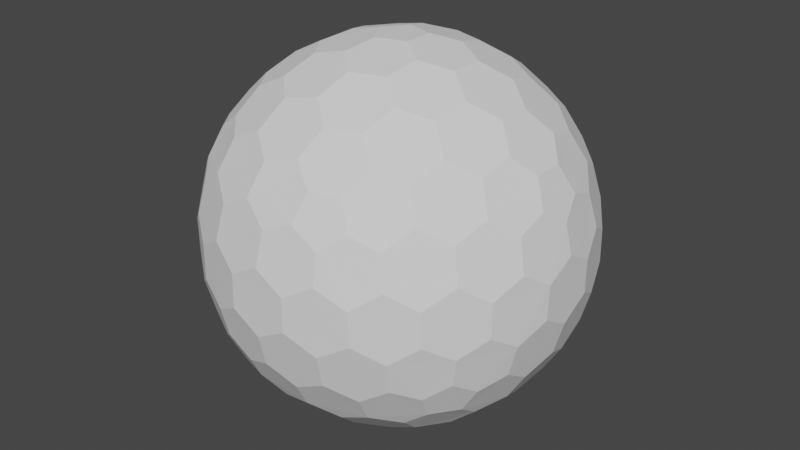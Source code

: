 # Source: Shield1.blend  (saved by Blender 2.90.8; exported with 4.5.12 LTS)
import bpy
from mathutils import Matrix  # noqa: F401  (used for matrix-valued properties, if any)

bpy.ops.wm.read_factory_settings(use_empty=True)
scene = bpy.context.scene
scene.name = 'Scene'

# ---- collections
col_collection = bpy.data.collections.new('Collection'); scene.collection.children.link(col_collection)

# ---- world
world_world = bpy.data.worlds.new('World'); scene.world = world_world
world_world.use_nodes = True; world_world.node_tree.nodes.clear()
_N = world_world.node_tree.nodes; _L = world_world.node_tree.links
n0 = _N.new('ShaderNodeOutputWorld'); n0.name = 'World Output'; n0.location = (300, 300)
n1 = _N.new('ShaderNodeBackground'); n1.name = 'Background'; n1.location = (10, 300)
n1.inputs[0].default_value = (0.05088, 0.05088, 0.05088, 1.0)
_L.new(n1.outputs[0], n0.inputs[0])
n0.is_active_output = True
world_world.color = (0.05088, 0.05088, 0.05088)
world_world.use_sun_shadow = False
world_world.sun_shadow_jitter_overblur = 0.0

# ---- meshes
me_shield01 = bpy.data.meshes.new('Shield01')
me_shield01.from_pydata([(0.04127, -0.127, -0.1758), (0.7132, -0.4211, 0.267), (-0.108, -0.0785, -0.1758), (-0.108, 0.0785, -0.1758), (0.04127, 0.127, -0.1758), (0.7957, -0.4211, 0.4005), (-0.1546, -0.8869, 0.4005), (-0.8913, -0.127, 0.4005), (-0.3962, 0.8084, 0.4005), (0.6464, 0.6266, 0.4005), (0.7544, -0.5481, 0.483), (-0.2882, -0.8869, 0.483), (-0.9325, -9.662e-09, 0.483), (-0.2882, 0.8869, 0.483), (0.7544, 0.5481, 0.483), (0.3294, -0.7599, 1.333), (-0.6209, -0.5481, 1.333), (-0.7132, 0.4211, 1.333), (0.1801, 0.8084, 1.333), (0.8245, 0.0785, 1.333), (0.108, 0.0785, 1.776), (0.3781, 0.08719, 1.701), (0.6369, 0.08719, 1.541), (0.2298, 0.1669, 1.74), (0.1998, 0.3326, 1.701), (0.5067, 0.1751, 1.62), (0.4806, 0.3492, 1.578), (0.3231, 0.4278, 1.62), (0.2797, 0.5788, 1.541), (0.7382, 0.1669, 1.426), (0.7166, 0.3326, 1.382), (0.5888, 0.4278, 1.456), (0.5378, 0.5788, 1.382), (0.3869, 0.6505, 1.426), (0.3294, 0.7599, 1.333), (-0.04127, 0.127, 1.776), (0.03391, 0.3865, 1.701), (0.1139, 0.6327, 1.541), (-0.08776, 0.2701, 1.74), (-0.2546, 0.2928, 1.701), (-0.009907, 0.536, 1.62), (-0.1836, 0.565, 1.578), (-0.307, 0.4394, 1.62), (-0.464, 0.4449, 1.541), (0.06935, 0.7536, 1.426), (-0.09491, 0.7844, 1.382), (-0.2249, 0.6922, 1.456), (-0.3843, 0.6903, 1.382), (-0.4991, 0.5689, 1.426), (-0.6209, 0.5481, 1.333), (-0.1335, -2.328e-09, 1.776), (-0.3571, 0.1517, 1.701), (-0.5665, 0.3038, 1.541), (-0.284, -7.567e-10, 1.74), (-0.3571, -0.1517, 1.701), (-0.5128, 0.1562, 1.62), (-0.5941, 3.26e-09, 1.578), (-0.5128, -0.1562, 1.62), (-0.5665, -0.3038, 1.541), (-0.6953, 0.2988, 1.426), (-0.7753, 0.1521, 1.382), (-0.7278, -8.207e-09, 1.456), (-0.7753, -0.1521, 1.382), (-0.6953, -0.2988, 1.426), (-0.7132, -0.4211, 1.333), (-0.04127, -0.127, 1.776), (-0.2546, -0.2928, 1.701), (-0.464, -0.4449, 1.541), (-0.08776, -0.2701, 1.74), (0.03391, -0.3865, 1.701), (-0.307, -0.4394, 1.62), (-0.1836, -0.565, 1.578), (-0.009907, -0.536, 1.62), (0.1139, -0.6327, 1.541), (-0.4991, -0.5689, 1.426), (-0.3843, -0.6903, 1.382), (-0.2249, -0.6922, 1.456), (-0.09491, -0.7844, 1.382), (0.06935, -0.7536, 1.426), (0.1801, -0.8084, 1.333), (0.108, -0.0785, 1.776), (0.1998, -0.3326, 1.701), (0.2797, -0.5788, 1.541), (0.2298, -0.1669, 1.74), (0.3781, -0.08719, 1.701), (0.3231, -0.4278, 1.62), (0.4806, -0.3492, 1.578), (0.5067, -0.1751, 1.62), (0.6369, -0.08719, 1.541), (0.3869, -0.6505, 1.426), (0.5378, -0.5788, 1.382), (0.5888, -0.4278, 1.456), (0.7166, -0.3326, 1.382), (0.7382, -0.1669, 1.426), (0.8245, -0.0785, 1.333), (0.8913, 0.127, 1.199), (0.9199, 0.2928, 0.9752), (0.8704, 0.4449, 0.7164), (0.8802, 0.2701, 1.142), (0.7908, 0.3865, 1.233), (0.8706, 0.4394, 0.892), (0.7777, 0.565, 0.9836), (0.7377, 0.536, 1.158), (0.612, 0.6327, 1.233), (0.7831, 0.5689, 0.6335), (0.6921, 0.6903, 0.7164), (0.687, 0.6922, 0.892), (0.5627, 0.7844, 0.9752), (0.5289, 0.7536, 1.142), (0.3962, 0.8084, 1.199), (0.1546, 0.8869, 1.199), (0.005802, 0.9653, 0.9752), (-0.1541, 0.9653, 0.7164), (0.01511, 0.9206, 1.142), (-0.1232, 0.8716, 1.233), (-0.1489, 0.9638, 0.892), (-0.2971, 0.9142, 0.9836), (-0.2818, 0.8673, 1.158), (-0.4126, 0.7775, 1.233), (-0.2991, 0.9206, 0.6335), (-0.4427, 0.8716, 0.7164), (-0.446, 0.8673, 0.892), (-0.5721, 0.7775, 0.9752), (-0.5533, 0.7359, 1.142), (-0.6464, 0.6266, 1.199), (-0.7957, 0.4211, 1.199), (-0.9163, 0.3038, 0.9752), (-0.9657, 0.1517, 0.7164), (-0.8709, 0.2988, 1.142), (-0.867, 0.1521, 1.233), (-0.9626, 0.1562, 0.892), (-0.9613, -1.825e-07, 0.9836), (-0.9119, -8.941e-08, 1.158), (-0.867, -0.1521, 1.233), (-0.968, -1.132e-07, 0.6335), (-0.9657, -0.1517, 0.7164), (-0.9626, -0.1562, 0.892), (-0.9163, -0.3038, 0.9752), (-0.8709, -0.2988, 1.142), (-0.7957, -0.4211, 1.199), (-0.6464, -0.6266, 1.199), (-0.5721, -0.7775, 0.9752), (-0.4427, -0.8716, 0.7164), (-0.5533, -0.7359, 1.142), (-0.4126, -0.7775, 1.233), (-0.446, -0.8673, 0.892), (-0.2971, -0.9142, 0.9836), (-0.2818, -0.8673, 1.158), (-0.1232, -0.8716, 1.233), (-0.2991, -0.9206, 0.6335), (-0.1541, -0.9653, 0.7164), (-0.1489, -0.9638, 0.892), (0.005802, -0.9653, 0.9752), (0.01511, -0.9206, 1.142), (0.1546, -0.8869, 1.199), (0.3962, -0.8084, 1.199), (0.5627, -0.7844, 0.9752), (0.6921, -0.6903, 0.7164), (0.5289, -0.7536, 1.142), (0.612, -0.6327, 1.233), (0.687, -0.6922, 0.892), (0.7777, -0.565, 0.9836), (0.7377, -0.536, 1.158), (0.7908, -0.3865, 1.233), (0.7831, -0.5689, 0.6335), (0.8704, -0.4449, 0.7164), (0.8706, -0.4394, 0.892), (0.9199, -0.2928, 0.9752), (0.8802, -0.2701, 1.142), (0.8913, -0.127, 1.199), (0.2882, 0.8869, 1.117), (0.4427, 0.8716, 0.8836), (0.5721, 0.7775, 0.6248), (0.2991, 0.9206, 0.9665), (0.1541, 0.9653, 0.8836), (0.446, 0.8673, 0.708), (0.2971, 0.9142, 0.6164), (0.1489, 0.9638, 0.708), (-0.005802, 0.9653, 0.6248), (0.5533, 0.7359, 0.458), (0.4126, 0.7775, 0.3667), (0.2818, 0.8673, 0.4422), (0.1232, 0.8716, 0.3667), (-0.01511, 0.9206, 0.458), (-0.1546, 0.8869, 0.4005), (-0.7544, 0.5481, 1.117), (-0.6921, 0.6903, 0.8836), (-0.5627, 0.7844, 0.6248), (-0.7831, 0.5689, 0.9665), (-0.8704, 0.4449, 0.8836), (-0.687, 0.6922, 0.708), (-0.7777, 0.565, 0.6164), (-0.8706, 0.4394, 0.708), (-0.9199, 0.2928, 0.6248), (-0.5289, 0.7536, 0.458), (-0.612, 0.6327, 0.3667), (-0.7377, 0.536, 0.4422), (-0.7908, 0.3865, 0.3667), (-0.8802, 0.2701, 0.458), (-0.8913, 0.127, 0.4005), (-0.7544, -0.5481, 1.117), (-0.8704, -0.4449, 0.8836), (-0.9199, -0.2928, 0.6248), (-0.7831, -0.5689, 0.9665), (-0.6921, -0.6903, 0.8836), (-0.8706, -0.4394, 0.708), (-0.7777, -0.565, 0.6164), (-0.687, -0.6922, 0.708), (-0.5627, -0.7844, 0.6248), (-0.8802, -0.2701, 0.458), (-0.7908, -0.3865, 0.3667), (-0.7377, -0.536, 0.4422), (-0.612, -0.6327, 0.3667), (-0.5289, -0.7536, 0.458), (-0.3962, -0.8084, 0.4005), (0.2882, -0.8869, 1.117), (0.1541, -0.9653, 0.8836), (-0.005802, -0.9653, 0.6248), (0.2991, -0.9206, 0.9665), (0.4427, -0.8716, 0.8836), (0.1489, -0.9638, 0.708), (0.2971, -0.9142, 0.6164), (0.446, -0.8673, 0.708), (0.5721, -0.7775, 0.6248), (-0.01511, -0.9206, 0.458), (0.1232, -0.8716, 0.3667), (0.2818, -0.8673, 0.4422), (0.4126, -0.7775, 0.3667), (0.5533, -0.7359, 0.458), (0.6464, -0.6266, 0.4005), (0.9325, 2.27e-09, 1.117), (0.9657, -0.1517, 0.8836), (0.9163, -0.3038, 0.6248), (0.968, 2.678e-09, 0.9665), (0.9657, 0.1517, 0.8836), (0.9626, -0.1562, 0.708), (0.9613, 9.313e-09, 0.6164), (0.9626, 0.1562, 0.708), (0.9163, 0.3038, 0.6248), (0.8709, -0.2988, 0.458), (0.867, -0.1521, 0.3667), (0.9119, 1.74e-08, 0.4422), (0.867, 0.1521, 0.3667), (0.8709, 0.2988, 0.458), (0.7957, 0.4211, 0.4005), (0.6209, 0.5481, 0.267), (0.464, 0.4449, 0.05883), (0.2546, 0.2928, -0.1011), (0.4991, 0.5689, 0.174), (0.3843, 0.6903, 0.2183), (0.307, 0.4394, -0.01986), (0.1836, 0.565, 0.02231), (0.2249, 0.6922, 0.1444), (0.09491, 0.7844, 0.2183), (0.08776, 0.2701, -0.1402), (-0.03391, 0.3865, -0.1011), (0.009907, 0.536, -0.01986), (-0.1139, 0.6327, 0.05883), (-0.06935, 0.7536, 0.174), (-0.1801, 0.8084, 0.267), (-0.3294, 0.7599, 0.267), (-0.2797, 0.5788, 0.05883), (-0.1998, 0.3326, -0.1011), (-0.3869, 0.6505, 0.174), (-0.5378, 0.5788, 0.2183), (-0.3231, 0.4278, -0.01986), (-0.4806, 0.3492, 0.02231), (-0.5888, 0.4278, 0.1444), (-0.7166, 0.3326, 0.2183), (-0.2298, 0.1669, -0.1402), (-0.3781, 0.08719, -0.1011), (-0.5067, 0.175, -0.01986), (-0.6369, 0.08719, 0.05883), (-0.7382, 0.1669, 0.174), (-0.8245, 0.0785, 0.267), (-0.8245, -0.0785, 0.267), (-0.6369, -0.08719, 0.05883), (-0.3781, -0.08719, -0.1011), (-0.7382, -0.1669, 0.174), (-0.7166, -0.3326, 0.2183), (-0.5067, -0.1751, -0.01986), (-0.4806, -0.3492, 0.02231), (-0.5888, -0.4278, 0.1444), (-0.5378, -0.5788, 0.2183), (-0.2298, -0.1669, -0.1402), (-0.1998, -0.3326, -0.1011), (-0.3231, -0.4278, -0.01986), (-0.2797, -0.5788, 0.05883), (-0.3869, -0.6505, 0.174), (-0.3294, -0.7599, 0.267), (0.7132, 0.4211, 0.267), (0.7753, 0.1521, 0.2183), (0.7753, -0.1521, 0.2183), (0.6953, 0.2988, 0.174), (0.5665, 0.3038, 0.05883), (0.7278, -3.026e-07, 0.1444), (0.5941, -5.249e-07, 0.02231), (0.5128, 0.1562, -0.01986), (0.3571, 0.1517, -0.1011), (0.6953, -0.2988, 0.174), (0.5665, -0.3038, 0.05883), (0.5128, -0.1562, -0.01986), (0.3571, -0.1517, -0.1011), (0.284, -2.274e-07, -0.1402), (0.1335, -1.35e-08, -0.1758), (-0.1801, -0.8084, 0.267), (-0.1139, -0.6327, 0.05883), (-0.03391, -0.3865, -0.1011), (-0.06935, -0.7536, 0.174), (0.09491, -0.7844, 0.2183), (0.009908, -0.536, -0.01986), (0.1836, -0.565, 0.02231), (0.2249, -0.6922, 0.1444), (0.3843, -0.6903, 0.2183), (0.08776, -0.2701, -0.1402), (0.2546, -0.2928, -0.1011), (0.307, -0.4394, -0.01986), (0.464, -0.4449, 0.05883), (0.4991, -0.5689, 0.174), (0.6209, -0.5481, 0.267), (0.04127, -0.127, -0.1758), (0.04127, -0.127, -0.1758), (-0.108, -0.0785, -0.1758), (-0.108, -0.0785, -0.1758), (-0.108, 0.0785, -0.1758), (-0.108, 0.0785, -0.1758), (0.04127, 0.127, -0.1758), (0.04127, 0.127, -0.1758), (0.7132, -0.4211, 0.267), (0.7132, -0.4211, 0.267), (0.7957, -0.4211, 0.4005), (0.7957, -0.4211, 0.4005), (0.7544, -0.5481, 0.483), (0.7544, -0.5481, 0.483), (-0.1546, -0.8869, 0.4005), (-0.1546, -0.8869, 0.4005), (-0.2882, -0.8869, 0.483), (-0.2882, -0.8869, 0.483), (-0.8913, -0.127, 0.4005), (-0.8913, -0.127, 0.4005), (-0.9325, -9.662e-09, 0.483), (-0.9325, -9.662e-09, 0.483), (-0.3962, 0.8084, 0.4005), (-0.3962, 0.8084, 0.4005), (-0.2882, 0.8869, 0.483), (-0.2882, 0.8869, 0.483), (0.6464, 0.6266, 0.4005), (0.6464, 0.6266, 0.4005), (0.7544, 0.5481, 0.483), (0.7544, 0.5481, 0.483), (0.3781, 0.08719, 1.701), (0.3781, 0.08719, 1.701), (0.2298, 0.1669, 1.74), (0.2298, 0.1669, 1.74), (0.108, 0.0785, 1.776), (0.108, 0.0785, 1.776), (0.1998, 0.3326, 1.701), (0.1998, 0.3326, 1.701), (0.6369, 0.08719, 1.541), (0.6369, 0.08719, 1.541), (0.5067, 0.1751, 1.62), (0.5067, 0.1751, 1.62), (0.4806, 0.3492, 1.578), (0.4806, 0.3492, 1.578), (0.3231, 0.4278, 1.62), (0.3231, 0.4278, 1.62), (0.2797, 0.5788, 1.541), (0.2797, 0.5788, 1.541), (0.8245, 0.0785, 1.333), (0.8245, 0.0785, 1.333), (0.7382, 0.1669, 1.426), (0.7382, 0.1669, 1.426), (0.7166, 0.3326, 1.382), (0.7166, 0.3326, 1.382), (0.5888, 0.4278, 1.456), (0.5888, 0.4278, 1.456), (0.5378, 0.5788, 1.382), (0.5378, 0.5788, 1.382), (0.3869, 0.6505, 1.426), (0.3869, 0.6505, 1.426), (0.1801, 0.8084, 1.333), (0.1801, 0.8084, 1.333), (0.3294, 0.7599, 1.333), (0.3294, 0.7599, 1.333), (-0.04127, 0.127, 1.776), (-0.04127, 0.127, 1.776), (0.03391, 0.3865, 1.701), (0.03391, 0.3865, 1.701), (0.1139, 0.6327, 1.541), (0.1139, 0.6327, 1.541), (-0.08776, 0.2701, 1.74), (-0.08776, 0.2701, 1.74), (-0.2546, 0.2928, 1.701), (-0.2546, 0.2928, 1.701), (-0.009907, 0.536, 1.62), (-0.009907, 0.536, 1.62), (-0.1836, 0.565, 1.578), (-0.1836, 0.565, 1.578), (-0.307, 0.4394, 1.62), (-0.307, 0.4394, 1.62), (-0.464, 0.4449, 1.541), (-0.464, 0.4449, 1.541), (0.06935, 0.7536, 1.426), (0.06935, 0.7536, 1.426), (-0.09491, 0.7844, 1.382), (-0.09491, 0.7844, 1.382), (-0.2249, 0.6922, 1.456), (-0.2249, 0.6922, 1.456), (-0.3843, 0.6903, 1.382), (-0.3843, 0.6903, 1.382), (-0.4991, 0.5689, 1.426), (-0.4991, 0.5689, 1.426), (-0.7132, 0.4211, 1.333), (-0.7132, 0.4211, 1.333), (-0.6209, 0.5481, 1.333), (-0.6209, 0.5481, 1.333), (-0.1335, -2.328e-09, 1.776), (-0.1335, -2.328e-09, 1.776), (-0.3571, 0.1517, 1.701), (-0.3571, 0.1517, 1.701), (-0.5665, 0.3038, 1.541), (-0.5665, 0.3038, 1.541), (-0.284, -7.567e-10, 1.74), (-0.284, -7.567e-10, 1.74), (-0.3571, -0.1517, 1.701), (-0.3571, -0.1517, 1.701), (-0.5128, 0.1562, 1.62), (-0.5128, 0.1562, 1.62), (-0.5941, 3.26e-09, 1.578), (-0.5941, 3.26e-09, 1.578), (-0.5128, -0.1562, 1.62), (-0.5128, -0.1562, 1.62), (-0.5665, -0.3038, 1.541), (-0.5665, -0.3038, 1.541), (-0.6953, 0.2988, 1.426), (-0.6953, 0.2988, 1.426), (-0.7753, 0.1521, 1.382), (-0.7753, 0.1521, 1.382), (-0.7278, -8.207e-09, 1.456), (-0.7278, -8.207e-09, 1.456), (-0.7753, -0.1521, 1.382), (-0.7753, -0.1521, 1.382), (-0.6953, -0.2988, 1.426), (-0.6953, -0.2988, 1.426), (-0.6209, -0.5481, 1.333), (-0.6209, -0.5481, 1.333), (-0.7132, -0.4211, 1.333), (-0.7132, -0.4211, 1.333), (-0.04127, -0.127, 1.776), (-0.04127, -0.127, 1.776), (-0.2546, -0.2928, 1.701), (-0.2546, -0.2928, 1.701), (-0.464, -0.4449, 1.541), (-0.464, -0.4449, 1.541), (-0.08776, -0.2701, 1.74), (-0.08776, -0.2701, 1.74), (0.03391, -0.3865, 1.701), (0.03391, -0.3865, 1.701), (-0.307, -0.4394, 1.62), (-0.307, -0.4394, 1.62), (-0.1836, -0.565, 1.578), (-0.1836, -0.565, 1.578), (-0.009907, -0.536, 1.62), (-0.009907, -0.536, 1.62), (0.1139, -0.6327, 1.541), (0.1139, -0.6327, 1.541), (-0.4991, -0.5689, 1.426), (-0.4991, -0.5689, 1.426), (-0.3843, -0.6903, 1.382), (-0.3843, -0.6903, 1.382), (-0.2249, -0.6922, 1.456), (-0.2249, -0.6922, 1.456), (-0.09491, -0.7844, 1.382), (-0.09491, -0.7844, 1.382), (0.06935, -0.7536, 1.426), (0.06935, -0.7536, 1.426), (0.3294, -0.7599, 1.333), (0.3294, -0.7599, 1.333), (0.1801, -0.8084, 1.333), (0.1801, -0.8084, 1.333), (0.108, -0.0785, 1.776), (0.108, -0.0785, 1.776), (0.1998, -0.3326, 1.701), (0.1998, -0.3326, 1.701), (0.2797, -0.5788, 1.541), (0.2797, -0.5788, 1.541), (0.2298, -0.1669, 1.74), (0.2298, -0.1669, 1.74), (0.3781, -0.08719, 1.701), (0.3781, -0.08719, 1.701), (0.3231, -0.4278, 1.62), (0.3231, -0.4278, 1.62), (0.4806, -0.3492, 1.578), (0.4806, -0.3492, 1.578), (0.5067, -0.1751, 1.62), (0.5067, -0.1751, 1.62), (0.6369, -0.08719, 1.541), (0.6369, -0.08719, 1.541), (0.3869, -0.6505, 1.426), (0.3869, -0.6505, 1.426), (0.5378, -0.5788, 1.382), (0.5378, -0.5788, 1.382), (0.5888, -0.4278, 1.456), (0.5888, -0.4278, 1.456), (0.7166, -0.3326, 1.382), (0.7166, -0.3326, 1.382), (0.7382, -0.1669, 1.426), (0.7382, -0.1669, 1.426), (0.8245, -0.0785, 1.333), (0.8245, -0.0785, 1.333), (0.8913, 0.127, 1.199), (0.8913, 0.127, 1.199), (0.9199, 0.2928, 0.9752), (0.9199, 0.2928, 0.9752), (0.8802, 0.2701, 1.142), (0.8802, 0.2701, 1.142), (0.7908, 0.3865, 1.233), (0.7908, 0.3865, 1.233), (0.8704, 0.4449, 0.7164), (0.8704, 0.4449, 0.7164), (0.8706, 0.4394, 0.892), (0.8706, 0.4394, 0.892), (0.7777, 0.565, 0.9836), (0.7777, 0.565, 0.9836), (0.7377, 0.536, 1.158), (0.7377, 0.536, 1.158), (0.612, 0.6327, 1.233), (0.612, 0.6327, 1.233), (0.7831, 0.5689, 0.6335), (0.7831, 0.5689, 0.6335), (0.6921, 0.6903, 0.7164), (0.6921, 0.6903, 0.7164), (0.687, 0.6922, 0.892), (0.687, 0.6922, 0.892), (0.5627, 0.7844, 0.9752), (0.5627, 0.7844, 0.9752), (0.5289, 0.7536, 1.142), (0.5289, 0.7536, 1.142), (0.3962, 0.8084, 1.199), (0.3962, 0.8084, 1.199), (0.1546, 0.8869, 1.199), (0.1546, 0.8869, 1.199), (0.005802, 0.9653, 0.9752), (0.005802, 0.9653, 0.9752), (0.01511, 0.9206, 1.142), (0.01511, 0.9206, 1.142), (-0.1232, 0.8716, 1.233), (-0.1232, 0.8716, 1.233), (-0.1541, 0.9653, 0.7164), (-0.1541, 0.9653, 0.7164), (-0.1489, 0.9638, 0.892), (-0.1489, 0.9638, 0.892), (-0.2971, 0.9142, 0.9836), (-0.2971, 0.9142, 0.9836), (-0.2818, 0.8673, 1.158), (-0.2818, 0.8673, 1.158), (-0.4126, 0.7775, 1.233), (-0.4126, 0.7775, 1.233), (-0.2991, 0.9206, 0.6335), (-0.2991, 0.9206, 0.6335), (-0.4427, 0.8716, 0.7164), (-0.4427, 0.8716, 0.7164), (-0.446, 0.8673, 0.892), (-0.446, 0.8673, 0.892), (-0.5721, 0.7775, 0.9752), (-0.5721, 0.7775, 0.9752), (-0.5533, 0.7359, 1.142), (-0.5533, 0.7359, 1.142), (-0.6464, 0.6266, 1.199), (-0.6464, 0.6266, 1.199), (-0.7957, 0.4211, 1.199), (-0.7957, 0.4211, 1.199), (-0.9163, 0.3038, 0.9752), (-0.9163, 0.3038, 0.9752), (-0.8709, 0.2988, 1.142), (-0.8709, 0.2988, 1.142), (-0.867, 0.1521, 1.233), (-0.867, 0.1521, 1.233), (-0.9657, 0.1517, 0.7164), (-0.9657, 0.1517, 0.7164), (-0.9626, 0.1562, 0.892), (-0.9626, 0.1562, 0.892), (-0.9613, -1.825e-07, 0.9836), (-0.9613, -1.825e-07, 0.9836), (-0.9119, -8.941e-08, 1.158), (-0.9119, -8.941e-08, 1.158), (-0.867, -0.1521, 1.233), (-0.867, -0.1521, 1.233), (-0.968, -1.132e-07, 0.6335), (-0.968, -1.132e-07, 0.6335), (-0.9657, -0.1517, 0.7164), (-0.9657, -0.1517, 0.7164), (-0.9626, -0.1562, 0.892), (-0.9626, -0.1562, 0.892), (-0.9163, -0.3038, 0.9752), (-0.9163, -0.3038, 0.9752), (-0.8709, -0.2988, 1.142), (-0.8709, -0.2988, 1.142), (-0.7957, -0.4211, 1.199), (-0.7957, -0.4211, 1.199), (-0.6464, -0.6266, 1.199), (-0.6464, -0.6266, 1.199), (-0.5721, -0.7775, 0.9752), (-0.5721, -0.7775, 0.9752), (-0.5533, -0.7359, 1.142), (-0.5533, -0.7359, 1.142), (-0.4126, -0.7775, 1.233), (-0.4126, -0.7775, 1.233), (-0.4427, -0.8716, 0.7164), (-0.4427, -0.8716, 0.7164), (-0.446, -0.8673, 0.892), (-0.446, -0.8673, 0.892), (-0.2971, -0.9142, 0.9836), (-0.2971, -0.9142, 0.9836), (-0.2818, -0.8673, 1.158), (-0.2818, -0.8673, 1.158), (-0.1232, -0.8716, 1.233), (-0.1232, -0.8716, 1.233), (-0.2991, -0.9206, 0.6335), (-0.2991, -0.9206, 0.6335), (-0.1541, -0.9653, 0.7164), (-0.1541, -0.9653, 0.7164), (-0.1489, -0.9638, 0.892), (-0.1489, -0.9638, 0.892), (0.005802, -0.9653, 0.9752), (0.005802, -0.9653, 0.9752), (0.01511, -0.9206, 1.142), (0.01511, -0.9206, 1.142), (0.1546, -0.8869, 1.199), (0.1546, -0.8869, 1.199), (0.3962, -0.8084, 1.199), (0.3962, -0.8084, 1.199), (0.5627, -0.7844, 0.9752), (0.5627, -0.7844, 0.9752), (0.5289, -0.7536, 1.142), (0.5289, -0.7536, 1.142), (0.612, -0.6327, 1.233), (0.612, -0.6327, 1.233), (0.6921, -0.6903, 0.7164), (0.6921, -0.6903, 0.7164), (0.687, -0.6922, 0.892), (0.687, -0.6922, 0.892), (0.7777, -0.565, 0.9836), (0.7777, -0.565, 0.9836), (0.7377, -0.536, 1.158), (0.7377, -0.536, 1.158), (0.7908, -0.3865, 1.233), (0.7908, -0.3865, 1.233), (0.7831, -0.5689, 0.6335), (0.7831, -0.5689, 0.6335), (0.8704, -0.4449, 0.7164), (0.8704, -0.4449, 0.7164), (0.8706, -0.4394, 0.892), (0.8706, -0.4394, 0.892), (0.9199, -0.2928, 0.9752), (0.9199, -0.2928, 0.9752), (0.8802, -0.2701, 1.142), (0.8802, -0.2701, 1.142), (0.8913, -0.127, 1.199), (0.8913, -0.127, 1.199), (0.2882, 0.8869, 1.117), (0.2882, 0.8869, 1.117), (0.4427, 0.8716, 0.8836), (0.4427, 0.8716, 0.8836), (0.5721, 0.7775, 0.6248), (0.5721, 0.7775, 0.6248), (0.2991, 0.9206, 0.9665), (0.2991, 0.9206, 0.9665), (0.1541, 0.9653, 0.8836), (0.1541, 0.9653, 0.8836), (0.446, 0.8673, 0.708), (0.446, 0.8673, 0.708), (0.2971, 0.9142, 0.6164), (0.2971, 0.9142, 0.6164), (0.1489, 0.9638, 0.708), (0.1489, 0.9638, 0.708), (-0.005802, 0.9653, 0.6248), (-0.005802, 0.9653, 0.6248), (0.5533, 0.7359, 0.458), (0.5533, 0.7359, 0.458), (0.4126, 0.7775, 0.3667), (0.4126, 0.7775, 0.3667), (0.2818, 0.8673, 0.4422), (0.2818, 0.8673, 0.4422), (0.1232, 0.8716, 0.3667), (0.1232, 0.8716, 0.3667), (-0.01511, 0.9206, 0.458), (-0.01511, 0.9206, 0.458), (-0.1546, 0.8869, 0.4005), (-0.1546, 0.8869, 0.4005), (-0.7544, 0.5481, 1.117), (-0.7544, 0.5481, 1.117), (-0.6921, 0.6903, 0.8836), (-0.6921, 0.6903, 0.8836), (-0.5627, 0.7844, 0.6248), (-0.5627, 0.7844, 0.6248), (-0.7831, 0.5689, 0.9665), (-0.7831, 0.5689, 0.9665), (-0.8704, 0.4449, 0.8836), (-0.8704, 0.4449, 0.8836), (-0.687, 0.6922, 0.708), (-0.687, 0.6922, 0.708), (-0.7777, 0.565, 0.6164), (-0.7777, 0.565, 0.6164), (-0.8706, 0.4394, 0.708), (-0.8706, 0.4394, 0.708), (-0.9199, 0.2928, 0.6248), (-0.9199, 0.2928, 0.6248), (-0.5289, 0.7536, 0.458), (-0.5289, 0.7536, 0.458), (-0.612, 0.6327, 0.3667), (-0.612, 0.6327, 0.3667), (-0.7377, 0.536, 0.4422), (-0.7377, 0.536, 0.4422), (-0.7908, 0.3865, 0.3667), (-0.7908, 0.3865, 0.3667), (-0.8802, 0.2701, 0.458), (-0.8802, 0.2701, 0.458), (-0.8913, 0.127, 0.4005), (-0.8913, 0.127, 0.4005), (-0.7544, -0.5481, 1.117), (-0.7544, -0.5481, 1.117), (-0.8704, -0.4449, 0.8836), (-0.8704, -0.4449, 0.8836), (-0.9199, -0.2928, 0.6248), (-0.9199, -0.2928, 0.6248), (-0.7831, -0.5689, 0.9665), (-0.7831, -0.5689, 0.9665), (-0.6921, -0.6903, 0.8836), (-0.6921, -0.6903, 0.8836), (-0.8706, -0.4394, 0.708), (-0.8706, -0.4394, 0.708), (-0.7777, -0.565, 0.6164), (-0.7777, -0.565, 0.6164), (-0.687, -0.6922, 0.708), (-0.687, -0.6922, 0.708), (-0.5627, -0.7844, 0.6248), (-0.5627, -0.7844, 0.6248), (-0.8802, -0.2701, 0.458), (-0.8802, -0.2701, 0.458), (-0.7908, -0.3865, 0.3667), (-0.7908, -0.3865, 0.3667), (-0.7377, -0.536, 0.4422), (-0.7377, -0.536, 0.4422), (-0.612, -0.6327, 0.3667), (-0.612, -0.6327, 0.3667), (-0.5289, -0.7536, 0.458), (-0.5289, -0.7536, 0.458), (-0.3962, -0.8084, 0.4005), (-0.3962, -0.8084, 0.4005), (0.2882, -0.8869, 1.117), (0.2882, -0.8869, 1.117), (0.1541, -0.9653, 0.8836), (0.1541, -0.9653, 0.8836), (-0.005802, -0.9653, 0.6248), (-0.005802, -0.9653, 0.6248), (0.2991, -0.9206, 0.9665), (0.2991, -0.9206, 0.9665), (0.4427, -0.8716, 0.8836), (0.4427, -0.8716, 0.8836), (0.1489, -0.9638, 0.708), (0.1489, -0.9638, 0.708), (0.2971, -0.9142, 0.6164), (0.2971, -0.9142, 0.6164), (0.446, -0.8673, 0.708), (0.446, -0.8673, 0.708), (0.5721, -0.7775, 0.6248), (0.5721, -0.7775, 0.6248), (-0.01511, -0.9206, 0.458), (-0.01511, -0.9206, 0.458), (0.1232, -0.8716, 0.3667), (0.1232, -0.8716, 0.3667), (0.2818, -0.8673, 0.4422), (0.2818, -0.8673, 0.4422), (0.4126, -0.7775, 0.3667), (0.4126, -0.7775, 0.3667), (0.5533, -0.7359, 0.458), (0.5533, -0.7359, 0.458), (0.6464, -0.6266, 0.4005), (0.6464, -0.6266, 0.4005), (0.9325, 2.27e-09, 1.117), (0.9325, 2.27e-09, 1.117), (0.9657, -0.1517, 0.8836), (0.9657, -0.1517, 0.8836), (0.9163, -0.3038, 0.6248), (0.9163, -0.3038, 0.6248), (0.968, 2.678e-09, 0.9665), (0.968, 2.678e-09, 0.9665), (0.9657, 0.1517, 0.8836), (0.9657, 0.1517, 0.8836), (0.9626, -0.1562, 0.708), (0.9626, -0.1562, 0.708), (0.9613, 9.313e-09, 0.6164), (0.9613, 9.313e-09, 0.6164), (0.9626, 0.1562, 0.708), (0.9626, 0.1562, 0.708), (0.9163, 0.3038, 0.6248), (0.9163, 0.3038, 0.6248), (0.8709, -0.2988, 0.458), (0.8709, -0.2988, 0.458), (0.867, -0.1521, 0.3667), (0.867, -0.1521, 0.3667), (0.9119, 1.74e-08, 0.4422), (0.9119, 1.74e-08, 0.4422), (0.867, 0.1521, 0.3667), (0.867, 0.1521, 0.3667), (0.8709, 0.2988, 0.458), (0.8709, 0.2988, 0.458), (0.7957, 0.4211, 0.4005), (0.7957, 0.4211, 0.4005), (0.6209, 0.5481, 0.267), (0.6209, 0.5481, 0.267), (0.464, 0.4449, 0.05883), (0.464, 0.4449, 0.05883), (0.4991, 0.5689, 0.174), (0.4991, 0.5689, 0.174), (0.3843, 0.6903, 0.2183), (0.3843, 0.6903, 0.2183), (0.2546, 0.2928, -0.1011), (0.2546, 0.2928, -0.1011), (0.307, 0.4394, -0.01986), (0.307, 0.4394, -0.01986), (0.1836, 0.565, 0.02231), (0.1836, 0.565, 0.02231), (0.2249, 0.6922, 0.1444), (0.2249, 0.6922, 0.1444), (0.09491, 0.7844, 0.2183), (0.09491, 0.7844, 0.2183), (0.08776, 0.2701, -0.1402), (0.08776, 0.2701, -0.1402), (-0.03391, 0.3865, -0.1011), (-0.03391, 0.3865, -0.1011), (0.009907, 0.536, -0.01986), (0.009907, 0.536, -0.01986), (-0.1139, 0.6327, 0.05883), (-0.1139, 0.6327, 0.05883), (-0.06935, 0.7536, 0.174), (-0.06935, 0.7536, 0.174), (-0.1801, 0.8084, 0.267), (-0.1801, 0.8084, 0.267), (-0.3294, 0.7599, 0.267), (-0.3294, 0.7599, 0.267), (-0.2797, 0.5788, 0.05883), (-0.2797, 0.5788, 0.05883), (-0.1998, 0.3326, -0.1011), (-0.1998, 0.3326, -0.1011), (-0.3869, 0.6505, 0.174), (-0.3869, 0.6505, 0.174), (-0.5378, 0.5788, 0.2183), (-0.5378, 0.5788, 0.2183), (-0.3231, 0.4278, -0.01986), (-0.3231, 0.4278, -0.01986), (-0.4806, 0.3492, 0.02231), (-0.4806, 0.3492, 0.02231), (-0.5888, 0.4278, 0.1444), (-0.5888, 0.4278, 0.1444), (-0.7166, 0.3326, 0.2183), (-0.7166, 0.3326, 0.2183), (-0.2298, 0.1669, -0.1402), (-0.2298, 0.1669, -0.1402), (-0.3781, 0.08719, -0.1011), (-0.3781, 0.08719, -0.1011), (-0.5067, 0.175, -0.01986), (-0.5067, 0.175, -0.01986), (-0.6369, 0.08719, 0.05883), (-0.6369, 0.08719, 0.05883), (-0.7382, 0.1669, 0.174), (-0.7382, 0.1669, 0.174), (-0.8245, 0.0785, 0.267), (-0.8245, 0.0785, 0.267), (-0.8245, -0.0785, 0.267), (-0.8245, -0.0785, 0.267), (-0.6369, -0.08719, 0.05883), (-0.6369, -0.08719, 0.05883), (-0.3781, -0.08719, -0.1011), (-0.3781, -0.08719, -0.1011), (-0.7382, -0.1669, 0.174), (-0.7382, -0.1669, 0.174), (-0.7166, -0.3326, 0.2183), (-0.7166, -0.3326, 0.2183), (-0.5067, -0.1751, -0.01986), (-0.5067, -0.1751, -0.01986), (-0.4806, -0.3492, 0.02231), (-0.4806, -0.3492, 0.02231), (-0.5888, -0.4278, 0.1444), (-0.5888, -0.4278, 0.1444), (-0.5378, -0.5788, 0.2183), (-0.5378, -0.5788, 0.2183), (-0.2298, -0.1669, -0.1402), (-0.2298, -0.1669, -0.1402), (-0.1998, -0.3326, -0.1011), (-0.1998, -0.3326, -0.1011), (-0.3231, -0.4278, -0.01986), (-0.3231, -0.4278, -0.01986), (-0.2797, -0.5788, 0.05883), (-0.2797, -0.5788, 0.05883), (-0.3869, -0.6505, 0.174), (-0.3869, -0.6505, 0.174), (-0.3294, -0.7599, 0.267), (-0.3294, -0.7599, 0.267), (0.7132, 0.4211, 0.267), (0.7132, 0.4211, 0.267), (0.7753, 0.1521, 0.2183), (0.7753, 0.1521, 0.2183), (0.7753, -0.1521, 0.2183), (0.7753, -0.1521, 0.2183), (0.6953, 0.2988, 0.174), (0.6953, 0.2988, 0.174), (0.5665, 0.3038, 0.05883), (0.5665, 0.3038, 0.05883), (0.7278, -3.026e-07, 0.1444), (0.7278, -3.026e-07, 0.1444), (0.5941, -5.249e-07, 0.02231), (0.5941, -5.249e-07, 0.02231), (0.5128, 0.1562, -0.01986), (0.5128, 0.1562, -0.01986), (0.3571, 0.1517, -0.1011), (0.3571, 0.1517, -0.1011), (0.6953, -0.2988, 0.174), (0.6953, -0.2988, 0.174), (0.5665, -0.3038, 0.05883), (0.5665, -0.3038, 0.05883), (0.5128, -0.1562, -0.01986), (0.5128, -0.1562, -0.01986), (0.3571, -0.1517, -0.1011), (0.3571, -0.1517, -0.1011), (0.284, -2.274e-07, -0.1402), (0.284, -2.274e-07, -0.1402), (0.1335, -1.35e-08, -0.1758), (0.1335, -1.35e-08, -0.1758), (-0.1801, -0.8084, 0.267), (-0.1801, -0.8084, 0.267), (-0.1139, -0.6327, 0.05883), (-0.1139, -0.6327, 0.05883), (-0.03391, -0.3865, -0.1011), (-0.03391, -0.3865, -0.1011), (-0.06935, -0.7536, 0.174), (-0.06935, -0.7536, 0.174), (0.09491, -0.7844, 0.2183), (0.09491, -0.7844, 0.2183), (0.009908, -0.536, -0.01986), (0.009908, -0.536, -0.01986), (0.1836, -0.565, 0.02231), (0.1836, -0.565, 0.02231), (0.2249, -0.6922, 0.1444), (0.2249, -0.6922, 0.1444), (0.3843, -0.6903, 0.2183), (0.3843, -0.6903, 0.2183), (0.08776, -0.2701, -0.1402), (0.08776, -0.2701, -0.1402), (0.2546, -0.2928, -0.1011), (0.2546, -0.2928, -0.1011), (0.307, -0.4394, -0.01986), (0.307, -0.4394, -0.01986), (0.464, -0.4449, 0.05883), (0.464, -0.4449, 0.05883), (0.4991, -0.5689, 0.174), (0.4991, -0.5689, 0.174), (0.6209, -0.5481, 0.267), (0.6209, -0.5481, 0.267)], [], [(322, 320, 948, 934, 890, 888), (329, 958, 956, 954, 920, 918), (330, 328, 919, 904, 800, 798), (324, 323, 889, 874, 860, 858), (326, 325, 859, 844, 830, 828), (321, 2, 3, 327, 928), (332, 331, 799, 784, 650, 648), (335, 930, 937, 938, 770, 768), (336, 334, 769, 754, 620, 618), (339, 870, 877, 878, 740, 738), (340, 338, 739, 724, 590, 588), (343, 840, 847, 848, 710, 708), (344, 342, 709, 694, 560, 558), (347, 810, 815, 816, 680, 678), (348, 346, 679, 664, 530, 528), (778, 959, 1, 5, 333), (808, 900, 811, 9, 349), (477, 630, 635, 636, 500, 498), (445, 600, 605, 606, 468, 466), (413, 570, 575, 576, 436, 434), (381, 540, 545, 546, 404, 402), (368, 510, 515, 516, 372, 370), (354, 480, 487, 488, 350, 352), (384, 355, 353, 356, 386, 390), (358, 371, 373, 374, 362, 360), (387, 357, 365, 366, 388, 394), (363, 375, 376, 378, 367, 364), (36, 395, 396, 398, 392, 391), (538, 660, 541, 380, 382), (416, 385, 38, 393, 418, 422), (389, 403, 405, 406, 397, 40), (419, 39, 399, 400, 420, 426), (37, 28, 379, 383, 18, 44), (351, 361, 26, 27, 24, 23), (41, 407, 408, 410, 401, 42), (51, 427, 428, 430, 424, 423), (568, 690, 571, 412, 414), (448, 417, 53, 425, 450, 454), (449, 481, 20, 35, 50), (421, 435, 437, 438, 429, 55), (451, 54, 431, 432, 452, 458), (52, 43, 411, 415, 17, 59), (56, 439, 440, 442, 433, 57), (66, 459, 460, 462, 456, 455), (598, 720, 601, 444, 446), (80, 65, 68, 457, 482, 486), (453, 467, 469, 470, 461, 70), (483, 69, 463, 464, 484, 490), (67, 58, 443, 447, 16, 74), (71, 471, 472, 474, 465, 72), (81, 491, 492, 494, 489, 83), (628, 750, 631, 476, 478), (485, 499, 501, 502, 493, 85), (82, 73, 475, 479, 15, 89), (359, 496, 507, 508, 369, 29), (86, 503, 504, 506, 497, 495), (512, 521, 522, 524, 517, 514), (21, 84, 87, 88, 22, 25), (511, 780, 787, 788, 513, 98), (518, 529, 531, 532, 523, 520), (101, 533, 534, 536, 527, 525), (542, 551, 552, 554, 547, 544), (30, 99, 102, 526, 377, 31), (110, 661, 667, 668, 543, 113), (548, 559, 561, 562, 553, 550), (32, 103, 537, 539, 34, 33), (116, 563, 564, 566, 557, 555), (572, 581, 582, 584, 577, 574), (45, 114, 117, 556, 409, 46), (125, 691, 697, 698, 573, 128), (578, 589, 591, 592, 583, 580), (47, 118, 567, 569, 49, 48), (131, 593, 594, 596, 587, 585), (602, 611, 612, 614, 607, 604), (60, 129, 132, 586, 441, 61), (140, 721, 727, 728, 603, 143), (608, 619, 621, 622, 613, 610), (62, 133, 597, 599, 64, 63), (146, 623, 624, 626, 617, 615), (632, 641, 642, 644, 637, 634), (75, 144, 147, 616, 473, 76), (155, 751, 757, 758, 633, 158), (638, 649, 651, 652, 643, 640), (77, 148, 627, 629, 79, 78), (161, 653, 654, 656, 647, 645), (663, 671, 672, 674, 669, 666), (90, 159, 162, 646, 505, 91), (658, 781, 95, 19, 509), (665, 179, 681, 682, 673, 670), (105, 172, 175, 662, 535, 106), (92, 163, 657, 659, 94, 93), (549, 676, 687, 688, 345, 119), (176, 683, 684, 686, 677, 675), (693, 701, 702, 704, 699, 696), (111, 174, 177, 178, 112, 115), (695, 194, 711, 712, 703, 700), (120, 187, 190, 692, 565, 121), (107, 171, 173, 170, 109, 108), (579, 706, 717, 718, 341, 134), (191, 713, 714, 716, 707, 705), (723, 731, 732, 734, 729, 726), (126, 189, 192, 193, 127, 130), (725, 209, 741, 742, 733, 730), (135, 202, 205, 722, 595, 136), (122, 186, 188, 185, 124, 123), (609, 736, 747, 748, 337, 149), (206, 743, 744, 746, 737, 735), (753, 761, 762, 764, 759, 756), (141, 204, 207, 208, 142, 145), (755, 224, 771, 772, 763, 760), (150, 217, 220, 752, 625, 151), (137, 201, 203, 200, 139, 138), (639, 766, 777, 779, 10, 164), (221, 773, 774, 776, 767, 765), (783, 791, 792, 794, 789, 786), (156, 219, 222, 223, 157, 160), (785, 239, 801, 802, 793, 790), (165, 232, 235, 782, 655, 166), (152, 216, 218, 215, 154, 153), (519, 796, 807, 809, 14, 104), (236, 803, 804, 806, 797, 795), (812, 821, 822, 824, 817, 814), (96, 234, 237, 238, 97, 100), (245, 901, 907, 908, 813, 248), (818, 829, 831, 832, 823, 820), (167, 231, 233, 230, 169, 168), (251, 833, 834, 836, 827, 825), (843, 851, 852, 854, 849, 846), (180, 249, 252, 826, 685, 181), (838, 841, 8, 13, 689), (845, 269, 861, 862, 853, 850), (255, 262, 265, 842, 835, 256), (182, 253, 837, 839, 184, 183), (715, 856, 867, 868, 719, 198), (266, 863, 864, 866, 857, 855), (873, 881, 882, 884, 879, 876), (195, 264, 267, 268, 197, 196), (869, 871, 7, 12, 199), (875, 284, 891, 892, 883, 880), (270, 277, 280, 872, 865, 271), (257, 261, 263, 260, 259, 258), (745, 886, 897, 898, 749, 213), (281, 893, 894, 896, 887, 885), (903, 911, 912, 914, 909, 906), (210, 279, 282, 283, 212, 211), (899, 931, 6, 11, 214), (905, 299, 921, 922, 913, 910), (240, 292, 295, 902, 805, 241), (272, 276, 278, 275, 274, 273), (819, 916, 927, 929, 4, 254), (296, 923, 924, 926, 917, 915), (933, 941, 942, 944, 939, 936), (246, 294, 297, 298, 247, 250), (935, 949, 951, 952, 943, 940), (285, 307, 310, 932, 895, 286), (242, 291, 293, 290, 244, 243), (925, 950, 314, 0, 304, 303), (300, 955, 953, 315, 302, 301), (311, 316, 317, 957, 947, 945), (775, 946, 318, 319, 229, 228), (225, 309, 312, 313, 227, 226), (287, 306, 308, 305, 289, 288)])
_uv = me_shield01.uv_layers.new(name='UVMap')
_uv.uv.foreach_set('vector', [0.7019, 0.6451, 0.9669, 0.492, 0.9669, 0.186, 0.7019, 0.03298, 0.4368, 0.186, 0.4368, 0.492, 0.7019, 0.6451, 0.9669, 0.492, 0.9669, 0.186, 0.7019, 0.03298, 0.4368, 0.186, 0.4368, 0.492, 0.7019, 0.6451, 0.9669, 0.492, 0.9669, 0.186, 0.7019, 0.03298, 0.4368, 0.186, 0.4368, 0.492, 0.7019, 0.6451, 0.9669, 0.492, 0.9669, 0.186, 0.7019, 0.03298, 0.4368, 0.186, 0.4368, 0.492, 0.7019, 0.6451, 0.9669, 0.492, 0.9669, 0.186, 0.7019, 0.03298, 0.4368, 0.186, 0.4368, 0.492, 0.2687, 0.9758, 0.5014, 0.8067, 0.4125, 0.5331, 0.1248, 0.5331, 0.03594, 0.8067, 0.7019, 0.6451, 0.9669, 0.492, 0.9669, 0.186, 0.7019, 0.03298, 0.4368, 0.186, 0.4368, 0.492, 0.7019, 0.6451, 0.9669, 0.492, 0.9669, 0.186, 0.7019, 0.03298, 0.4368, 0.186, 0.4368, 0.492, 0.7019, 0.6451, 0.9669, 0.492, 0.9669, 0.186, 0.7019, 0.03298, 0.4368, 0.186, 0.4368, 0.492, 0.7019, 0.6451, 0.9669, 0.492, 0.9669, 0.186, 0.7019, 0.03298, 0.4368, 0.186, 0.4368, 0.492, 0.7019, 0.6451, 0.9669, 0.492, 0.9669, 0.186, 0.7019, 0.03298, 0.4368, 0.186, 0.4368, 0.492, 0.7019, 0.6451, 0.9669, 0.492, 0.9669, 0.186, 0.7019, 0.03298, 0.4368, 0.186, 0.4368, 0.492, 0.7019, 0.6451, 0.9669, 0.492, 0.9669, 0.186, 0.7019, 0.03298, 0.4368, 0.186, 0.4368, 0.492, 0.7019, 0.6451, 0.9669, 0.492, 0.9669, 0.186, 0.7019, 0.03298, 0.4368, 0.186, 0.4368, 0.492, 0.7019, 0.6451, 0.9669, 0.492, 0.9669, 0.186, 0.7019, 0.03298, 0.4368, 0.186, 0.4368, 0.492, 0.2687, 0.9758, 0.5014, 0.8067, 0.4125, 0.5331, 0.1248, 0.5331, 0.03594, 0.8067, 0.2687, 0.9758, 0.5014, 0.8067, 0.4125, 0.5331, 0.1248, 0.5331, 0.03594, 0.8067, 0.7019, 0.6451, 0.9669, 0.492, 0.9669, 0.186, 0.7019, 0.03298, 0.4368, 0.186, 0.4368, 0.492, 0.7019, 0.6451, 0.9669, 0.492, 0.9669, 0.186, 0.7019, 0.03298, 0.4368, 0.186, 0.4368, 0.492, 0.7019, 0.6451, 0.9669, 0.492, 0.9669, 0.186, 0.7019, 0.03298, 0.4368, 0.186, 0.4368, 0.492, 0.7019, 0.6451, 0.9669, 0.492, 0.9669, 0.186, 0.7019, 0.03298, 0.4368, 0.186, 0.4368, 0.492, 0.7019, 0.6451, 0.9669, 0.492, 0.9669, 0.186, 0.7019, 0.03298, 0.4368, 0.186, 0.4368, 0.492, 0.7019, 0.6451, 0.9669, 0.492, 0.9669, 0.186, 0.7019, 0.03298, 0.4368, 0.186, 0.4368, 0.492, 0.7019, 0.6451, 0.9669, 0.492, 0.9669, 0.186, 0.7019, 0.03298, 0.4368, 0.186, 0.4368, 0.492, 0.7019, 0.6451, 0.9669, 0.492, 0.9669, 0.186, 0.7019, 0.03298, 0.4368, 0.186, 0.4368, 0.492, 0.7019, 0.6451, 0.9669, 0.492, 0.9669, 0.186, 0.7019, 0.03298, 0.4368, 0.186, 0.4368, 0.492, 0.7019, 0.6451, 0.9669, 0.492, 0.9669, 0.186, 0.7019, 0.03298, 0.4368, 0.186, 0.4368, 0.492, 0.7019, 0.6451, 0.9669, 0.492, 0.9669, 0.186, 0.7019, 0.03298, 0.4368, 0.186, 0.4368, 0.492, 0.2687, 0.9758, 0.5014, 0.8067, 0.4125, 0.5331, 0.1248, 0.5331, 0.03594, 0.8067, 0.7019, 0.6451, 0.9669, 0.492, 0.9669, 0.186, 0.7019, 0.03298, 0.4368, 0.186, 0.4368, 0.492, 0.7019, 0.6451, 0.9669, 0.492, 0.9669, 0.186, 0.7019, 0.03298, 0.4368, 0.186, 0.4368, 0.492, 0.7019, 0.6451, 0.9669, 0.492, 0.9669, 0.186, 0.7019, 0.03298, 0.4368, 0.186, 0.4368, 0.492, 0.7019, 0.6451, 0.9669, 0.492, 0.9669, 0.186, 0.7019, 0.03298, 0.4368, 0.186, 0.4368, 0.492, 0.7019, 0.6451, 0.9669, 0.492, 0.9669, 0.186, 0.7019, 0.03298, 0.4368, 0.186, 0.4368, 0.492, 0.7019, 0.6451, 0.9669, 0.492, 0.9669, 0.186, 0.7019, 0.03298, 0.4368, 0.186, 0.4368, 0.492, 0.7019, 0.6451, 0.9669, 0.492, 0.9669, 0.186, 0.7019, 0.03298, 0.4368, 0.186, 0.4368, 0.492, 0.2687, 0.9758, 0.5014, 0.8067, 0.4125, 0.5331, 0.1248, 0.5331, 0.03594, 0.8067, 0.7019, 0.6451, 0.9669, 0.492, 0.9669, 0.186, 0.7019, 0.03298, 0.4368, 0.186, 0.4368, 0.492, 0.2687, 0.9758, 0.5014, 0.8067, 0.4125, 0.5331, 0.1248, 0.5331, 0.03594, 0.8067, 0.7019, 0.6451, 0.9669, 0.492, 0.9669, 0.186, 0.7019, 0.03298, 0.4368, 0.186, 0.4368, 0.492, 0.7019, 0.6451, 0.9669, 0.492, 0.9669, 0.186, 0.7019, 0.03298, 0.4368, 0.186, 0.4368, 0.492, 0.7019, 0.6451, 0.9669, 0.492, 0.9669, 0.186, 0.7019, 0.03298, 0.4368, 0.186, 0.4368, 0.492, 0.7019, 0.6451, 0.9669, 0.492, 0.9669, 0.186, 0.7019, 0.03298, 0.4368, 0.186, 0.4368, 0.492, 0.7019, 0.6451, 0.9669, 0.492, 0.9669, 0.186, 0.7019, 0.03298, 0.4368, 0.186, 0.4368, 0.492, 0.2687, 0.9758, 0.5014, 0.8067, 0.4125, 0.5331, 0.1248, 0.5331, 0.03594, 0.8067, 0.7019, 0.6451, 0.9669, 0.492, 0.9669, 0.186, 0.7019, 0.03298, 0.4368, 0.186, 0.4368, 0.492, 0.7019, 0.6451, 0.9669, 0.492, 0.9669, 0.186, 0.7019, 0.03298, 0.4368, 0.186, 0.4368, 0.492, 0.7019, 0.6451, 0.9669, 0.492, 0.9669, 0.186, 0.7019, 0.03298, 0.4368, 0.186, 0.4368, 0.492, 0.7019, 0.6451, 0.9669, 0.492, 0.9669, 0.186, 0.7019, 0.03298, 0.4368, 0.186, 0.4368, 0.492, 0.7019, 0.6451, 0.9669, 0.492, 0.9669, 0.186, 0.7019, 0.03298, 0.4368, 0.186, 0.4368, 0.492, 0.7019, 0.6451, 0.9669, 0.492, 0.9669, 0.186, 0.7019, 0.03298, 0.4368, 0.186, 0.4368, 0.492, 0.2687, 0.9758, 0.5014, 0.8067, 0.4125, 0.5331, 0.1248, 0.5331, 0.03594, 0.8067, 0.7019, 0.6451, 0.9669, 0.492, 0.9669, 0.186, 0.7019, 0.03298, 0.4368, 0.186, 0.4368, 0.492, 0.7019, 0.6451, 0.9669, 0.492, 0.9669, 0.186, 0.7019, 0.03298, 0.4368, 0.186, 0.4368, 0.492, 0.7019, 0.6451, 0.9669, 0.492, 0.9669, 0.186, 0.7019, 0.03298, 0.4368, 0.186, 0.4368, 0.492, 0.7019, 0.6451, 0.9669, 0.492, 0.9669, 0.186, 0.7019, 0.03298, 0.4368, 0.186, 0.4368, 0.492, 0.7019, 0.6451, 0.9669, 0.492, 0.9669, 0.186, 0.7019, 0.03298, 0.4368, 0.186, 0.4368, 0.492, 0.7019, 0.6451, 0.9669, 0.492, 0.9669, 0.186, 0.7019, 0.03298, 0.4368, 0.186, 0.4368, 0.492, 0.7019, 0.6451, 0.9669, 0.492, 0.9669, 0.186, 0.7019, 0.03298, 0.4368, 0.186, 0.4368, 0.492, 0.7019, 0.6451, 0.9669, 0.492, 0.9669, 0.186, 0.7019, 0.03298, 0.4368, 0.186, 0.4368, 0.492, 0.7019, 0.6451, 0.9669, 0.492, 0.9669, 0.186, 0.7019, 0.03298, 0.4368, 0.186, 0.4368, 0.492, 0.7019, 0.6451, 0.9669, 0.492, 0.9669, 0.186, 0.7019, 0.03298, 0.4368, 0.186, 0.4368, 0.492, 0.7019, 0.6451, 0.9669, 0.492, 0.9669, 0.186, 0.7019, 0.03298, 0.4368, 0.186, 0.4368, 0.492, 0.7019, 0.6451, 0.9669, 0.492, 0.9669, 0.186, 0.7019, 0.03298, 0.4368, 0.186, 0.4368, 0.492, 0.7019, 0.6451, 0.9669, 0.492, 0.9669, 0.186, 0.7019, 0.03298, 0.4368, 0.186, 0.4368, 0.492, 0.7019, 0.6451, 0.9669, 0.492, 0.9669, 0.186, 0.7019, 0.03298, 0.4368, 0.186, 0.4368, 0.492, 0.7019, 0.6451, 0.9669, 0.492, 0.9669, 0.186, 0.7019, 0.03298, 0.4368, 0.186, 0.4368, 0.492, 0.7019, 0.6451, 0.9669, 0.492, 0.9669, 0.186, 0.7019, 0.03298, 0.4368, 0.186, 0.4368, 0.492, 0.7019, 0.6451, 0.9669, 0.492, 0.9669, 0.186, 0.7019, 0.03298, 0.4368, 0.186, 0.4368, 0.492, 0.7019, 0.6451, 0.9669, 0.492, 0.9669, 0.186, 0.7019, 0.03298, 0.4368, 0.186, 0.4368, 0.492, 0.7019, 0.6451, 0.9669, 0.492, 0.9669, 0.186, 0.7019, 0.03298, 0.4368, 0.186, 0.4368, 0.492, 0.7019, 0.6451, 0.9669, 0.492, 0.9669, 0.186, 0.7019, 0.03298, 0.4368, 0.186, 0.4368, 0.492, 0.7019, 0.6451, 0.9669, 0.492, 0.9669, 0.186, 0.7019, 0.03298, 0.4368, 0.186, 0.4368, 0.492, 0.7019, 0.6451, 0.9669, 0.492, 0.9669, 0.186, 0.7019, 0.03298, 0.4368, 0.186, 0.4368, 0.492, 0.7019, 0.6451, 0.9669, 0.492, 0.9669, 0.186, 0.7019, 0.03298, 0.4368, 0.186, 0.4368, 0.492, 0.7019, 0.6451, 0.9669, 0.492, 0.9669, 0.186, 0.7019, 0.03298, 0.4368, 0.186, 0.4368, 0.492, 0.7019, 0.6451, 0.9669, 0.492, 0.9669, 0.186, 0.7019, 0.03298, 0.4368, 0.186, 0.4368, 0.492, 0.7019, 0.6451, 0.9669, 0.492, 0.9669, 0.186, 0.7019, 0.03298, 0.4368, 0.186, 0.4368, 0.492, 0.7019, 0.6451, 0.9669, 0.492, 0.9669, 0.186, 0.7019, 0.03298, 0.4368, 0.186, 0.4368, 0.492, 0.7019, 0.6451, 0.9669, 0.492, 0.9669, 0.186, 0.7019, 0.03298, 0.4368, 0.186, 0.4368, 0.492, 0.7019, 0.6451, 0.9669, 0.492, 0.9669, 0.186, 0.7019, 0.03298, 0.4368, 0.186, 0.4368, 0.492, 0.7019, 0.6451, 0.9669, 0.492, 0.9669, 0.186, 0.7019, 0.03298, 0.4368, 0.186, 0.4368, 0.492, 0.7019, 0.6451, 0.9669, 0.492, 0.9669, 0.186, 0.7019, 0.03298, 0.4368, 0.186, 0.4368, 0.492, 0.7019, 0.6451, 0.9669, 0.492, 0.9669, 0.186, 0.7019, 0.03298, 0.4368, 0.186, 0.4368, 0.492, 0.7019, 0.6451, 0.9669, 0.492, 0.9669, 0.186, 0.7019, 0.03298, 0.4368, 0.186, 0.4368, 0.492, 0.7019, 0.6451, 0.9669, 0.492, 0.9669, 0.186, 0.7019, 0.03298, 0.4368, 0.186, 0.4368, 0.492, 0.7019, 0.6451, 0.9669, 0.492, 0.9669, 0.186, 0.7019, 0.03298, 0.4368, 0.186, 0.4368, 0.492, 0.2687, 0.9758, 0.5014, 0.8067, 0.4125, 0.5331, 0.1248, 0.5331, 0.03594, 0.8067, 0.7019, 0.6451, 0.9669, 0.492, 0.9669, 0.186, 0.7019, 0.03298, 0.4368, 0.186, 0.4368, 0.492, 0.7019, 0.6451, 0.9669, 0.492, 0.9669, 0.186, 0.7019, 0.03298, 0.4368, 0.186, 0.4368, 0.492, 0.7019, 0.6451, 0.9669, 0.492, 0.9669, 0.186, 0.7019, 0.03298, 0.4368, 0.186, 0.4368, 0.492, 0.7019, 0.6451, 0.9669, 0.492, 0.9669, 0.186, 0.7019, 0.03298, 0.4368, 0.186, 0.4368, 0.492, 0.7019, 0.6451, 0.9669, 0.492, 0.9669, 0.186, 0.7019, 0.03298, 0.4368, 0.186, 0.4368, 0.492, 0.7019, 0.6451, 0.9669, 0.492, 0.9669, 0.186, 0.7019, 0.03298, 0.4368, 0.186, 0.4368, 0.492, 0.7019, 0.6451, 0.9669, 0.492, 0.9669, 0.186, 0.7019, 0.03298, 0.4368, 0.186, 0.4368, 0.492, 0.7019, 0.6451, 0.9669, 0.492, 0.9669, 0.186, 0.7019, 0.03298, 0.4368, 0.186, 0.4368, 0.492, 0.7019, 0.6451, 0.9669, 0.492, 0.9669, 0.186, 0.7019, 0.03298, 0.4368, 0.186, 0.4368, 0.492, 0.7019, 0.6451, 0.9669, 0.492, 0.9669, 0.186, 0.7019, 0.03298, 0.4368, 0.186, 0.4368, 0.492, 0.7019, 0.6451, 0.9669, 0.492, 0.9669, 0.186, 0.7019, 0.03298, 0.4368, 0.186, 0.4368, 0.492, 0.7019, 0.6451, 0.9669, 0.492, 0.9669, 0.186, 0.7019, 0.03298, 0.4368, 0.186, 0.4368, 0.492, 0.7019, 0.6451, 0.9669, 0.492, 0.9669, 0.186, 0.7019, 0.03298, 0.4368, 0.186, 0.4368, 0.492, 0.7019, 0.6451, 0.9669, 0.492, 0.9669, 0.186, 0.7019, 0.03298, 0.4368, 0.186, 0.4368, 0.492, 0.7019, 0.6451, 0.9669, 0.492, 0.9669, 0.186, 0.7019, 0.03298, 0.4368, 0.186, 0.4368, 0.492, 0.7019, 0.6451, 0.9669, 0.492, 0.9669, 0.186, 0.7019, 0.03298, 0.4368, 0.186, 0.4368, 0.492, 0.7019, 0.6451, 0.9669, 0.492, 0.9669, 0.186, 0.7019, 0.03298, 0.4368, 0.186, 0.4368, 0.492, 0.7019, 0.6451, 0.9669, 0.492, 0.9669, 0.186, 0.7019, 0.03298, 0.4368, 0.186, 0.4368, 0.492, 0.7019, 0.6451, 0.9669, 0.492, 0.9669, 0.186, 0.7019, 0.03298, 0.4368, 0.186, 0.4368, 0.492, 0.7019, 0.6451, 0.9669, 0.492, 0.9669, 0.186, 0.7019, 0.03298, 0.4368, 0.186, 0.4368, 0.492, 0.7019, 0.6451, 0.9669, 0.492, 0.9669, 0.186, 0.7019, 0.03298, 0.4368, 0.186, 0.4368, 0.492, 0.7019, 0.6451, 0.9669, 0.492, 0.9669, 0.186, 0.7019, 0.03298, 0.4368, 0.186, 0.4368, 0.492, 0.7019, 0.6451, 0.9669, 0.492, 0.9669, 0.186, 0.7019, 0.03298, 0.4368, 0.186, 0.4368, 0.492, 0.7019, 0.6451, 0.9669, 0.492, 0.9669, 0.186, 0.7019, 0.03298, 0.4368, 0.186, 0.4368, 0.492, 0.7019, 0.6451, 0.9669, 0.492, 0.9669, 0.186, 0.7019, 0.03298, 0.4368, 0.186, 0.4368, 0.492, 0.7019, 0.6451, 0.9669, 0.492, 0.9669, 0.186, 0.7019, 0.03298, 0.4368, 0.186, 0.4368, 0.492, 0.7019, 0.6451, 0.9669, 0.492, 0.9669, 0.186, 0.7019, 0.03298, 0.4368, 0.186, 0.4368, 0.492, 0.7019, 0.6451, 0.9669, 0.492, 0.9669, 0.186, 0.7019, 0.03298, 0.4368, 0.186, 0.4368, 0.492, 0.7019, 0.6451, 0.9669, 0.492, 0.9669, 0.186, 0.7019, 0.03298, 0.4368, 0.186, 0.4368, 0.492, 0.7019, 0.6451, 0.9669, 0.492, 0.9669, 0.186, 0.7019, 0.03298, 0.4368, 0.186, 0.4368, 0.492, 0.7019, 0.6451, 0.9669, 0.492, 0.9669, 0.186, 0.7019, 0.03298, 0.4368, 0.186, 0.4368, 0.492, 0.7019, 0.6451, 0.9669, 0.492, 0.9669, 0.186, 0.7019, 0.03298, 0.4368, 0.186, 0.4368, 0.492, 0.7019, 0.6451, 0.9669, 0.492, 0.9669, 0.186, 0.7019, 0.03298, 0.4368, 0.186, 0.4368, 0.492, 0.7019, 0.6451, 0.9669, 0.492, 0.9669, 0.186, 0.7019, 0.03298, 0.4368, 0.186, 0.4368, 0.492, 0.7019, 0.6451, 0.9669, 0.492, 0.9669, 0.186, 0.7019, 0.03298, 0.4368, 0.186, 0.4368, 0.492, 0.7019, 0.6451, 0.9669, 0.492, 0.9669, 0.186, 0.7019, 0.03298, 0.4368, 0.186, 0.4368, 0.492, 0.7019, 0.6451, 0.9669, 0.492, 0.9669, 0.186, 0.7019, 0.03298, 0.4368, 0.186, 0.4368, 0.492, 0.7019, 0.6451, 0.9669, 0.492, 0.9669, 0.186, 0.7019, 0.03298, 0.4368, 0.186, 0.4368, 0.492, 0.7019, 0.6451, 0.9669, 0.492, 0.9669, 0.186, 0.7019, 0.03298, 0.4368, 0.186, 0.4368, 0.492, 0.7019, 0.6451, 0.9669, 0.492, 0.9669, 0.186, 0.7019, 0.03298, 0.4368, 0.186, 0.4368, 0.492, 0.7019, 0.6451, 0.9669, 0.492, 0.9669, 0.186, 0.7019, 0.03298, 0.4368, 0.186, 0.4368, 0.492, 0.2687, 0.9758, 0.5014, 0.8067, 0.4125, 0.5331, 0.1248, 0.5331, 0.03594, 0.8067, 0.7019, 0.6451, 0.9669, 0.492, 0.9669, 0.186, 0.7019, 0.03298, 0.4368, 0.186, 0.4368, 0.492, 0.7019, 0.6451, 0.9669, 0.492, 0.9669, 0.186, 0.7019, 0.03298, 0.4368, 0.186, 0.4368, 0.492, 0.7019, 0.6451, 0.9669, 0.492, 0.9669, 0.186, 0.7019, 0.03298, 0.4368, 0.186, 0.4368, 0.492, 0.7019, 0.6451, 0.9669, 0.492, 0.9669, 0.186, 0.7019, 0.03298, 0.4368, 0.186, 0.4368, 0.492, 0.7019, 0.6451, 0.9669, 0.492, 0.9669, 0.186, 0.7019, 0.03298, 0.4368, 0.186, 0.4368, 0.492, 0.7019, 0.6451, 0.9669, 0.492, 0.9669, 0.186, 0.7019, 0.03298, 0.4368, 0.186, 0.4368, 0.492, 0.7019, 0.6451, 0.9669, 0.492, 0.9669, 0.186, 0.7019, 0.03298, 0.4368, 0.186, 0.4368, 0.492, 0.2687, 0.9758, 0.5014, 0.8067, 0.4125, 0.5331, 0.1248, 0.5331, 0.03594, 0.8067, 0.7019, 0.6451, 0.9669, 0.492, 0.9669, 0.186, 0.7019, 0.03298, 0.4368, 0.186, 0.4368, 0.492, 0.7019, 0.6451, 0.9669, 0.492, 0.9669, 0.186, 0.7019, 0.03298, 0.4368, 0.186, 0.4368, 0.492, 0.7019, 0.6451, 0.9669, 0.492, 0.9669, 0.186, 0.7019, 0.03298, 0.4368, 0.186, 0.4368, 0.492, 0.7019, 0.6451, 0.9669, 0.492, 0.9669, 0.186, 0.7019, 0.03298, 0.4368, 0.186, 0.4368, 0.492, 0.7019, 0.6451, 0.9669, 0.492, 0.9669, 0.186, 0.7019, 0.03298, 0.4368, 0.186, 0.4368, 0.492, 0.7019, 0.6451, 0.9669, 0.492, 0.9669, 0.186, 0.7019, 0.03298, 0.4368, 0.186, 0.4368, 0.492, 0.7019, 0.6451, 0.9669, 0.492, 0.9669, 0.186, 0.7019, 0.03298, 0.4368, 0.186, 0.4368, 0.492, 0.2687, 0.9758, 0.5014, 0.8067, 0.4125, 0.5331, 0.1248, 0.5331, 0.03594, 0.8067, 0.7019, 0.6451, 0.9669, 0.492, 0.9669, 0.186, 0.7019, 0.03298, 0.4368, 0.186, 0.4368, 0.492, 0.7019, 0.6451, 0.9669, 0.492, 0.9669, 0.186, 0.7019, 0.03298, 0.4368, 0.186, 0.4368, 0.492, 0.7019, 0.6451, 0.9669, 0.492, 0.9669, 0.186, 0.7019, 0.03298, 0.4368, 0.186, 0.4368, 0.492, 0.7019, 0.6451, 0.9669, 0.492, 0.9669, 0.186, 0.7019, 0.03298, 0.4368, 0.186, 0.4368, 0.492, 0.7019, 0.6451, 0.9669, 0.492, 0.9669, 0.186, 0.7019, 0.03298, 0.4368, 0.186, 0.4368, 0.492, 0.7019, 0.6451, 0.9669, 0.492, 0.9669, 0.186, 0.7019, 0.03298, 0.4368, 0.186, 0.4368, 0.492, 0.7019, 0.6451, 0.9669, 0.492, 0.9669, 0.186, 0.7019, 0.03298, 0.4368, 0.186, 0.4368, 0.492, 0.7019, 0.6451, 0.9669, 0.492, 0.9669, 0.186, 0.7019, 0.03298, 0.4368, 0.186, 0.4368, 0.492, 0.7019, 0.6451, 0.9669, 0.492, 0.9669, 0.186, 0.7019, 0.03298, 0.4368, 0.186, 0.4368, 0.492, 0.7019, 0.6451, 0.9669, 0.492, 0.9669, 0.186, 0.7019, 0.03298, 0.4368, 0.186, 0.4368, 0.492, 0.7019, 0.6451, 0.9669, 0.492, 0.9669, 0.186, 0.7019, 0.03298, 0.4368, 0.186, 0.4368, 0.492, 0.7019, 0.6451, 0.9669, 0.492, 0.9669, 0.186, 0.7019, 0.03298, 0.4368, 0.186, 0.4368, 0.492, 0.7019, 0.6451, 0.9669, 0.492, 0.9669, 0.186, 0.7019, 0.03298, 0.4368, 0.186, 0.4368, 0.492, 0.7019, 0.6451, 0.9669, 0.492, 0.9669, 0.186, 0.7019, 0.03298, 0.4368, 0.186, 0.4368, 0.492, 0.7019, 0.6451, 0.9669, 0.492, 0.9669, 0.186, 0.7019, 0.03298, 0.4368, 0.186, 0.4368, 0.492, 0.7019, 0.6451, 0.9669, 0.492, 0.9669, 0.186, 0.7019, 0.03298, 0.4368, 0.186, 0.4368, 0.492])
_ca = me_shield01.color_attributes.new('Col', 'BYTE_COLOR', 'CORNER')
_ca.data.foreach_set('color', [1.0, 1.0, 1.0, 1.0, 1.0, 1.0, 1.0, 1.0, 1.0, 1.0, 1.0, 1.0, 1.0, 1.0, 1.0, 1.0, 1.0, 1.0, 1.0, 1.0, 1.0, 1.0, 1.0, 1.0, 1.0, 1.0, 1.0, 1.0, 1.0, 1.0, 1.0, 1.0, 1.0, 1.0, 1.0, 1.0, 1.0, 1.0, 1.0, 1.0, 1.0, 1.0, 1.0, 1.0, 1.0, 1.0, 1.0, 1.0, 1.0, 1.0, 1.0, 1.0, 1.0, 1.0, 1.0, 1.0, 1.0, 1.0, 1.0, 1.0, 1.0, 1.0, 1.0, 1.0, 1.0, 1.0, 1.0, 1.0, 1.0, 1.0, 1.0, 1.0, 1.0, 1.0, 1.0, 1.0, 1.0, 1.0, 1.0, 1.0, 1.0, 1.0, 1.0, 1.0, 1.0, 1.0, 1.0, 1.0, 1.0, 1.0, 1.0, 1.0, 1.0, 1.0, 1.0, 1.0, 1.0, 1.0, 1.0, 1.0, 1.0, 1.0, 1.0, 1.0, 1.0, 1.0, 1.0, 1.0, 1.0, 1.0, 1.0, 1.0, 1.0, 1.0, 1.0, 1.0, 1.0, 1.0, 1.0, 1.0, 1.0, 1.0, 1.0, 1.0, 1.0, 1.0, 1.0, 1.0, 1.0, 1.0, 1.0, 1.0, 1.0, 1.0, 1.0, 1.0, 1.0, 1.0, 1.0, 1.0, 1.0, 1.0, 1.0, 1.0, 1.0, 1.0, 1.0, 1.0, 1.0, 1.0, 1.0, 1.0, 1.0, 1.0, 1.0, 1.0, 1.0, 1.0, 1.0, 1.0, 1.0, 1.0, 1.0, 1.0, 1.0, 1.0, 1.0, 1.0, 1.0, 1.0, 1.0, 1.0, 1.0, 1.0, 1.0, 1.0, 1.0, 1.0, 1.0, 1.0, 1.0, 1.0, 1.0, 1.0, 1.0, 1.0, 1.0, 1.0, 1.0, 1.0, 1.0, 1.0, 1.0, 1.0, 1.0, 1.0, 1.0, 1.0, 1.0, 1.0, 1.0, 1.0, 1.0, 1.0, 1.0, 1.0, 1.0, 1.0, 1.0, 1.0, 1.0, 1.0, 1.0, 1.0, 1.0, 1.0, 1.0, 1.0, 1.0, 1.0, 1.0, 1.0, 1.0, 1.0, 1.0, 1.0, 1.0, 1.0, 1.0, 1.0, 1.0, 1.0, 1.0, 1.0, 1.0, 1.0, 1.0, 1.0, 1.0, 1.0, 1.0, 1.0, 1.0, 1.0, 1.0, 1.0, 1.0, 1.0, 1.0, 1.0, 1.0, 1.0, 1.0, 1.0, 1.0, 1.0, 1.0, 1.0, 1.0, 1.0, 1.0, 1.0, 1.0, 1.0, 1.0, 1.0, 1.0, 1.0, 1.0, 1.0, 1.0, 1.0, 1.0, 1.0, 1.0, 1.0, 1.0, 1.0, 1.0, 1.0, 1.0, 1.0, 1.0, 1.0, 1.0, 1.0, 1.0, 1.0, 1.0, 1.0, 1.0, 1.0, 1.0, 1.0, 1.0, 1.0, 1.0, 1.0, 1.0, 1.0, 1.0, 1.0, 1.0, 1.0, 1.0, 1.0, 1.0, 1.0, 1.0, 1.0, 1.0, 1.0, 1.0, 1.0, 1.0, 1.0, 1.0, 1.0, 1.0, 1.0, 1.0, 1.0, 1.0, 1.0, 1.0, 1.0, 1.0, 1.0, 1.0, 1.0, 1.0, 1.0, 1.0, 1.0, 1.0, 1.0, 1.0, 1.0, 1.0, 1.0, 1.0, 1.0, 1.0, 1.0, 1.0, 1.0, 1.0, 1.0, 1.0, 1.0, 1.0, 1.0, 1.0, 1.0, 1.0, 1.0, 1.0, 1.0, 1.0, 1.0, 1.0, 1.0, 1.0, 1.0, 1.0, 1.0, 1.0, 1.0, 1.0, 1.0, 1.0, 1.0, 1.0, 1.0, 1.0, 1.0, 1.0, 1.0, 1.0, 1.0, 1.0, 1.0, 1.0, 1.0, 1.0, 1.0, 1.0, 1.0, 1.0, 1.0, 1.0, 1.0, 1.0, 1.0, 1.0, 1.0, 1.0, 1.0, 1.0, 1.0, 1.0, 1.0, 1.0, 1.0, 1.0, 1.0, 1.0, 1.0, 1.0, 1.0, 1.0, 1.0, 1.0, 1.0, 1.0, 1.0, 1.0, 1.0, 1.0, 1.0, 1.0, 1.0, 1.0, 1.0, 1.0, 1.0, 1.0, 1.0, 1.0, 1.0, 1.0, 1.0, 1.0, 1.0, 1.0, 1.0, 1.0, 1.0, 1.0, 1.0, 1.0, 1.0, 1.0, 1.0, 1.0, 1.0, 1.0, 1.0, 1.0, 1.0, 1.0, 1.0, 1.0, 1.0, 1.0, 1.0, 1.0, 1.0, 1.0, 1.0, 1.0, 1.0, 1.0, 1.0, 1.0, 1.0, 1.0, 1.0, 1.0, 1.0, 1.0, 1.0, 1.0, 1.0, 1.0, 1.0, 1.0, 1.0, 1.0, 1.0, 1.0, 1.0, 1.0, 1.0, 1.0, 1.0, 1.0, 1.0, 1.0, 1.0, 1.0, 1.0, 1.0, 1.0, 1.0, 1.0, 1.0, 1.0, 1.0, 1.0, 1.0, 1.0, 1.0, 1.0, 1.0, 1.0, 1.0, 1.0, 1.0, 1.0, 1.0, 1.0, 1.0, 1.0, 1.0, 1.0, 1.0, 1.0, 1.0, 1.0, 1.0, 1.0, 1.0, 1.0, 1.0, 1.0, 1.0, 1.0, 1.0, 1.0, 1.0, 1.0, 1.0, 1.0, 1.0, 1.0, 1.0, 1.0, 1.0, 1.0, 1.0, 1.0, 1.0, 1.0, 1.0, 1.0, 1.0, 1.0, 1.0, 1.0, 1.0, 1.0, 1.0, 1.0, 1.0, 1.0, 1.0, 1.0, 1.0, 1.0, 1.0, 1.0, 1.0, 1.0, 1.0, 1.0, 1.0, 1.0, 1.0, 1.0, 1.0, 1.0, 1.0, 1.0, 1.0, 1.0, 1.0, 1.0, 1.0, 1.0, 1.0, 1.0, 1.0, 1.0, 1.0, 1.0, 1.0, 1.0, 1.0, 1.0, 1.0, 1.0, 1.0, 1.0, 1.0, 1.0, 1.0, 1.0, 1.0, 1.0, 1.0, 1.0, 1.0, 1.0, 1.0, 1.0, 1.0, 1.0, 1.0, 1.0, 1.0, 1.0, 1.0, 1.0, 1.0, 1.0, 1.0, 1.0, 1.0, 1.0, 1.0, 1.0, 1.0, 1.0, 1.0, 1.0, 1.0, 1.0, 1.0, 1.0, 1.0, 1.0, 1.0, 1.0, 1.0, 1.0, 1.0, 1.0, 1.0, 1.0, 1.0, 1.0, 1.0, 1.0, 1.0, 1.0, 1.0, 1.0, 1.0, 1.0, 1.0, 1.0, 1.0, 1.0, 1.0, 1.0, 1.0, 1.0, 1.0, 1.0, 1.0, 1.0, 1.0, 1.0, 1.0, 1.0, 1.0, 1.0, 1.0, 1.0, 1.0, 1.0, 1.0, 1.0, 1.0, 1.0, 1.0, 1.0, 1.0, 1.0, 1.0, 1.0, 1.0, 1.0, 1.0, 1.0, 1.0, 1.0, 1.0, 1.0, 1.0, 1.0, 1.0, 1.0, 1.0, 1.0, 1.0, 1.0, 1.0, 1.0, 1.0, 1.0, 1.0, 1.0, 1.0, 1.0, 1.0, 1.0, 1.0, 1.0, 1.0, 1.0, 1.0, 1.0, 1.0, 1.0, 1.0, 1.0, 1.0, 1.0, 1.0, 1.0, 1.0, 1.0, 1.0, 1.0, 1.0, 1.0, 1.0, 1.0, 1.0, 1.0, 1.0, 1.0, 1.0, 1.0, 1.0, 1.0, 1.0, 1.0, 1.0, 1.0, 1.0, 1.0, 1.0, 1.0, 1.0, 1.0, 1.0, 1.0, 1.0, 1.0, 1.0, 1.0, 1.0, 1.0, 1.0, 1.0, 1.0, 1.0, 1.0, 1.0, 1.0, 1.0, 1.0, 1.0, 1.0, 1.0, 1.0, 1.0, 1.0, 1.0, 1.0, 1.0, 1.0, 1.0, 1.0, 1.0, 1.0, 1.0, 1.0, 1.0, 1.0, 1.0, 1.0, 1.0, 1.0, 1.0, 1.0, 1.0, 1.0, 1.0, 1.0, 1.0, 1.0, 1.0, 1.0, 1.0, 1.0, 1.0, 1.0, 1.0, 1.0, 1.0, 1.0, 1.0, 1.0, 1.0, 1.0, 1.0, 1.0, 1.0, 1.0, 1.0, 1.0, 1.0, 1.0, 1.0, 1.0, 1.0, 1.0, 1.0, 1.0, 1.0, 1.0, 1.0, 1.0, 1.0, 1.0, 1.0, 1.0, 1.0, 1.0, 1.0, 1.0, 1.0, 1.0, 1.0, 1.0, 1.0, 1.0, 1.0, 1.0, 1.0, 1.0, 1.0, 1.0, 1.0, 1.0, 1.0, 1.0, 1.0, 1.0, 1.0, 1.0, 1.0, 1.0, 1.0, 1.0, 1.0, 1.0, 1.0, 1.0, 1.0, 1.0, 1.0, 1.0, 1.0, 1.0, 1.0, 1.0, 1.0, 1.0, 1.0, 1.0, 1.0, 1.0, 1.0, 1.0, 1.0, 1.0, 1.0, 1.0, 1.0, 1.0, 1.0, 1.0, 1.0, 1.0, 1.0, 1.0, 1.0, 1.0, 1.0, 1.0, 1.0, 1.0, 1.0, 1.0, 1.0, 1.0, 1.0, 1.0, 1.0, 1.0, 1.0, 1.0, 1.0, 1.0, 1.0, 1.0, 1.0, 1.0, 1.0, 1.0, 1.0, 1.0, 1.0, 1.0, 1.0, 1.0, 1.0, 1.0, 1.0, 1.0, 1.0, 1.0, 1.0, 1.0, 1.0, 1.0, 1.0, 1.0, 1.0, 1.0, 1.0, 1.0, 1.0, 1.0, 1.0, 1.0, 1.0, 1.0, 1.0, 1.0, 1.0, 1.0, 1.0, 1.0, 1.0, 1.0, 1.0, 1.0, 1.0, 1.0, 1.0, 1.0, 1.0, 1.0, 1.0, 1.0, 1.0, 1.0, 1.0, 1.0, 1.0, 1.0, 1.0, 1.0, 1.0, 1.0, 1.0, 1.0, 1.0, 1.0, 1.0, 1.0, 1.0, 1.0, 1.0, 1.0, 1.0, 1.0, 1.0, 1.0, 1.0, 1.0, 1.0, 1.0, 1.0, 1.0, 1.0, 1.0, 1.0, 1.0, 1.0, 1.0, 1.0, 1.0, 1.0, 1.0, 1.0, 1.0, 1.0, 1.0, 1.0, 1.0, 1.0, 1.0, 1.0, 1.0, 1.0, 1.0, 1.0, 1.0, 1.0, 1.0, 1.0, 1.0, 1.0, 1.0, 1.0, 1.0, 1.0, 1.0, 1.0, 1.0, 1.0, 1.0, 1.0, 1.0, 1.0, 1.0, 1.0, 1.0, 1.0, 1.0, 1.0, 1.0, 1.0, 1.0, 1.0, 1.0, 1.0, 1.0, 1.0, 1.0, 1.0, 1.0, 1.0, 1.0, 1.0, 1.0, 1.0, 1.0, 1.0, 1.0, 1.0, 1.0, 1.0, 1.0, 1.0, 1.0, 1.0, 1.0, 1.0, 1.0, 1.0, 1.0, 1.0, 1.0, 1.0, 1.0, 1.0, 1.0, 1.0, 1.0, 1.0, 1.0, 1.0, 1.0, 1.0, 1.0, 1.0, 1.0, 1.0, 1.0, 1.0, 1.0, 1.0, 1.0, 1.0, 1.0, 1.0, 1.0, 1.0, 1.0, 1.0, 1.0, 1.0, 1.0, 1.0, 1.0, 1.0, 1.0, 1.0, 1.0, 1.0, 1.0, 1.0, 1.0, 1.0, 1.0, 1.0, 1.0, 1.0, 1.0, 1.0, 1.0, 1.0, 1.0, 1.0, 1.0, 1.0, 1.0, 1.0, 1.0, 1.0, 1.0, 1.0, 1.0, 1.0, 1.0, 1.0, 1.0, 1.0, 1.0, 1.0, 1.0, 1.0, 1.0, 1.0, 1.0, 1.0, 1.0, 1.0, 1.0, 1.0, 1.0, 1.0, 1.0, 1.0, 1.0, 1.0, 1.0, 1.0, 1.0, 1.0, 1.0, 1.0, 1.0, 1.0, 1.0, 1.0, 1.0, 1.0, 1.0, 1.0, 1.0, 1.0, 1.0, 1.0, 1.0, 1.0, 1.0, 1.0, 1.0, 1.0, 1.0, 1.0, 1.0, 1.0, 1.0, 1.0, 1.0, 1.0, 1.0, 1.0, 1.0, 1.0, 1.0, 1.0, 1.0, 1.0, 1.0, 1.0, 1.0, 1.0, 1.0, 1.0, 1.0, 1.0, 1.0, 1.0, 1.0, 1.0, 1.0, 1.0, 1.0, 1.0, 1.0, 1.0, 1.0, 1.0, 1.0, 1.0, 1.0, 1.0, 1.0, 1.0, 1.0, 1.0, 1.0, 1.0, 1.0, 1.0, 1.0, 1.0, 1.0, 1.0, 1.0, 1.0, 1.0, 1.0, 1.0, 1.0, 1.0, 1.0, 1.0, 1.0, 1.0, 1.0, 1.0, 1.0, 1.0, 1.0, 1.0, 1.0, 1.0, 1.0, 1.0, 1.0, 1.0, 1.0, 1.0, 1.0, 1.0, 1.0, 1.0, 1.0, 1.0, 1.0, 1.0, 1.0, 1.0, 1.0, 1.0, 1.0, 1.0, 1.0, 1.0, 1.0, 1.0, 1.0, 1.0, 1.0, 1.0, 1.0, 1.0, 1.0, 1.0, 1.0, 1.0, 1.0, 1.0, 1.0, 1.0, 1.0, 1.0, 1.0, 1.0, 1.0, 1.0, 1.0, 1.0, 1.0, 1.0, 1.0, 1.0, 1.0, 1.0, 1.0, 1.0, 1.0, 1.0, 1.0, 1.0, 1.0, 1.0, 1.0, 1.0, 1.0, 1.0, 1.0, 1.0, 1.0, 1.0, 1.0, 1.0, 1.0, 1.0, 1.0, 1.0, 1.0, 1.0, 1.0, 1.0, 1.0, 1.0, 1.0, 1.0, 1.0, 1.0, 1.0, 1.0, 1.0, 1.0, 1.0, 1.0, 1.0, 1.0, 1.0, 1.0, 1.0, 1.0, 1.0, 1.0, 1.0, 1.0, 1.0, 1.0, 1.0, 1.0, 1.0, 1.0, 1.0, 1.0, 1.0, 1.0, 1.0, 1.0, 1.0, 1.0, 1.0, 1.0, 1.0, 1.0, 1.0, 1.0, 1.0, 1.0, 1.0, 1.0, 1.0, 1.0, 1.0, 1.0, 1.0, 1.0, 1.0, 1.0, 1.0, 1.0, 1.0, 1.0, 1.0, 1.0, 1.0, 1.0, 1.0, 1.0, 1.0, 1.0, 1.0, 1.0, 1.0, 1.0, 1.0, 1.0, 1.0, 1.0, 1.0, 1.0, 1.0, 1.0, 1.0, 1.0, 1.0, 1.0, 1.0, 1.0, 1.0, 1.0, 1.0, 1.0, 1.0, 1.0, 1.0, 1.0, 1.0, 1.0, 1.0, 1.0, 1.0, 1.0, 1.0, 1.0, 1.0, 1.0, 1.0, 1.0, 1.0, 1.0, 1.0, 1.0, 1.0, 1.0, 1.0, 1.0, 1.0, 1.0, 1.0, 1.0, 1.0, 1.0, 1.0, 1.0, 1.0, 1.0, 1.0, 1.0, 1.0, 1.0, 1.0, 1.0, 1.0, 1.0, 1.0, 1.0, 1.0, 1.0, 1.0, 1.0, 1.0, 1.0, 1.0, 1.0, 1.0, 1.0, 1.0, 1.0, 1.0, 1.0, 1.0, 1.0, 1.0, 1.0, 1.0, 1.0, 1.0, 1.0, 1.0, 1.0, 1.0, 1.0, 1.0, 1.0, 1.0, 1.0, 1.0, 1.0, 1.0, 1.0, 1.0, 1.0, 1.0, 1.0, 1.0, 1.0, 1.0, 1.0, 1.0, 1.0, 1.0, 1.0, 1.0, 1.0, 1.0, 1.0, 1.0, 1.0, 1.0, 1.0, 1.0, 1.0, 1.0, 1.0, 1.0, 1.0, 1.0, 1.0, 1.0, 1.0, 1.0, 1.0, 1.0, 1.0, 1.0, 1.0, 1.0, 1.0, 1.0, 1.0, 1.0, 1.0, 1.0, 1.0, 1.0, 1.0, 1.0, 1.0, 1.0, 1.0, 1.0, 1.0, 1.0, 1.0, 1.0, 1.0, 1.0, 1.0, 1.0, 1.0, 1.0, 1.0, 1.0, 1.0, 1.0, 1.0, 1.0, 1.0, 1.0, 1.0, 1.0, 1.0, 1.0, 1.0, 1.0, 1.0, 1.0, 1.0, 1.0, 1.0, 1.0, 1.0, 1.0, 1.0, 1.0, 1.0, 1.0, 1.0, 1.0, 1.0, 1.0, 1.0, 1.0, 1.0, 1.0, 1.0, 1.0, 1.0, 1.0, 1.0, 1.0, 1.0, 1.0, 1.0, 1.0, 1.0, 1.0, 1.0, 1.0, 1.0, 1.0, 1.0, 1.0, 1.0, 1.0, 1.0, 1.0, 1.0, 1.0, 1.0, 1.0, 1.0, 1.0, 1.0, 1.0, 1.0, 1.0, 1.0, 1.0, 1.0, 1.0, 1.0, 1.0, 1.0, 1.0, 1.0, 1.0, 1.0, 1.0, 1.0, 1.0, 1.0, 1.0, 1.0, 1.0, 1.0, 1.0, 1.0, 1.0, 1.0, 1.0, 1.0, 1.0, 1.0, 1.0, 1.0, 1.0, 1.0, 1.0, 1.0, 1.0, 1.0, 1.0, 1.0, 1.0, 1.0, 1.0, 1.0, 1.0, 1.0, 1.0, 1.0, 1.0, 1.0, 1.0, 1.0, 1.0, 1.0, 1.0, 1.0, 1.0, 1.0, 1.0, 1.0, 1.0, 1.0, 1.0, 1.0, 1.0, 1.0, 1.0, 1.0, 1.0, 1.0, 1.0, 1.0, 1.0, 1.0, 1.0, 1.0, 1.0, 1.0, 1.0, 1.0, 1.0, 1.0, 1.0, 1.0, 1.0, 1.0, 1.0, 1.0, 1.0, 1.0, 1.0, 1.0, 1.0, 1.0, 1.0, 1.0, 1.0, 1.0, 1.0, 1.0, 1.0, 1.0, 1.0, 1.0, 1.0, 1.0, 1.0, 1.0, 1.0, 1.0, 1.0, 1.0, 1.0, 1.0, 1.0, 1.0, 1.0, 1.0, 1.0, 1.0, 1.0, 1.0, 1.0, 1.0, 1.0, 1.0, 1.0, 1.0, 1.0, 1.0, 1.0, 1.0, 1.0, 1.0, 1.0, 1.0, 1.0, 1.0, 1.0, 1.0, 1.0, 1.0, 1.0, 1.0, 1.0, 1.0, 1.0, 1.0, 1.0, 1.0, 1.0, 1.0, 1.0, 1.0, 1.0, 1.0, 1.0, 1.0, 1.0, 1.0, 1.0, 1.0, 1.0, 1.0, 1.0, 1.0, 1.0, 1.0, 1.0, 1.0, 1.0, 1.0, 1.0, 1.0, 1.0, 1.0, 1.0, 1.0, 1.0, 1.0, 1.0, 1.0, 1.0, 1.0, 1.0, 1.0, 1.0, 1.0, 1.0, 1.0, 1.0, 1.0, 1.0, 1.0, 1.0, 1.0, 1.0, 1.0, 1.0, 1.0, 1.0, 1.0, 1.0, 1.0, 1.0, 1.0, 1.0, 1.0, 1.0, 1.0, 1.0, 1.0, 1.0, 1.0, 1.0, 1.0, 1.0, 1.0, 1.0, 1.0, 1.0, 1.0, 1.0, 1.0, 1.0, 1.0, 1.0, 1.0, 1.0, 1.0, 1.0, 1.0, 1.0, 1.0, 1.0, 1.0, 1.0, 1.0, 1.0, 1.0, 1.0, 1.0, 1.0, 1.0, 1.0, 1.0, 1.0, 1.0, 1.0, 1.0, 1.0, 1.0, 1.0, 1.0, 1.0, 1.0, 1.0, 1.0, 1.0, 1.0, 1.0, 1.0, 1.0, 1.0, 1.0, 1.0, 1.0, 1.0, 1.0, 1.0, 1.0, 1.0, 1.0, 1.0, 1.0, 1.0, 1.0, 1.0, 1.0, 1.0, 1.0, 1.0, 1.0, 1.0, 1.0, 1.0, 1.0, 1.0, 1.0, 1.0, 1.0, 1.0, 1.0, 1.0, 1.0, 1.0, 1.0, 1.0, 1.0, 1.0, 1.0, 1.0, 1.0, 1.0, 1.0, 1.0, 1.0, 1.0, 1.0, 1.0, 1.0, 1.0, 1.0, 1.0, 1.0, 1.0, 1.0, 1.0, 1.0, 1.0, 1.0, 1.0, 1.0, 1.0, 1.0, 1.0, 1.0, 1.0, 1.0, 1.0, 1.0, 1.0, 1.0, 1.0, 1.0, 1.0, 1.0, 1.0, 1.0, 1.0, 1.0, 1.0, 1.0, 1.0, 1.0, 1.0, 1.0, 1.0, 1.0, 1.0, 1.0, 1.0, 1.0, 1.0, 1.0, 1.0, 1.0, 1.0, 1.0, 1.0, 1.0, 1.0, 1.0, 1.0, 1.0, 1.0, 1.0, 1.0, 1.0, 1.0, 1.0, 1.0, 1.0, 1.0, 1.0, 1.0, 1.0, 1.0, 1.0, 1.0, 1.0, 1.0, 1.0, 1.0, 1.0, 1.0, 1.0, 1.0, 1.0, 1.0, 1.0, 1.0, 1.0, 1.0, 1.0, 1.0, 1.0, 1.0, 1.0, 1.0, 1.0, 1.0, 1.0, 1.0, 1.0, 1.0, 1.0, 1.0, 1.0, 1.0, 1.0, 1.0, 1.0, 1.0, 1.0, 1.0, 1.0, 1.0, 1.0, 1.0, 1.0, 1.0, 1.0, 1.0, 1.0, 1.0, 1.0, 1.0, 1.0, 1.0, 1.0, 1.0, 1.0, 1.0, 1.0, 1.0, 1.0, 1.0, 1.0, 1.0, 1.0, 1.0, 1.0, 1.0, 1.0, 1.0, 1.0, 1.0, 1.0, 1.0, 1.0, 1.0, 1.0, 1.0, 1.0, 1.0, 1.0, 1.0, 1.0, 1.0, 1.0, 1.0, 1.0, 1.0, 1.0, 1.0, 1.0, 1.0, 1.0, 1.0, 1.0, 1.0, 1.0, 1.0, 1.0, 1.0, 1.0, 1.0, 1.0, 1.0, 1.0, 1.0, 1.0, 1.0, 1.0, 1.0, 1.0, 1.0, 1.0, 1.0, 1.0, 1.0, 1.0, 1.0, 1.0, 1.0, 1.0, 1.0, 1.0, 1.0, 1.0, 1.0, 1.0, 1.0, 1.0, 1.0, 1.0, 1.0, 1.0, 1.0, 1.0, 1.0, 1.0, 1.0, 1.0, 1.0, 1.0, 1.0, 1.0, 1.0, 1.0, 1.0, 1.0, 1.0, 1.0, 1.0, 1.0, 1.0, 1.0, 1.0, 1.0, 1.0, 1.0, 1.0, 1.0, 1.0, 1.0, 1.0, 1.0, 1.0, 1.0, 1.0, 1.0, 1.0, 1.0, 1.0, 1.0, 1.0, 1.0, 1.0, 1.0, 1.0, 1.0, 1.0, 1.0, 1.0, 1.0, 1.0, 1.0, 1.0, 1.0, 1.0, 1.0, 1.0, 1.0, 1.0, 1.0, 1.0, 1.0, 1.0, 1.0, 1.0, 1.0, 1.0, 1.0, 1.0, 1.0, 1.0, 1.0, 1.0, 1.0, 1.0, 1.0, 1.0, 1.0, 1.0, 1.0, 1.0, 1.0, 1.0, 1.0, 1.0, 1.0, 1.0, 1.0, 1.0, 1.0, 1.0, 1.0, 1.0, 1.0, 1.0, 1.0, 1.0, 1.0, 1.0, 1.0, 1.0, 1.0, 1.0, 1.0, 1.0, 1.0, 1.0, 1.0, 1.0, 1.0, 1.0, 1.0, 1.0, 1.0, 1.0, 1.0, 1.0, 1.0, 1.0, 1.0, 1.0, 1.0, 1.0, 1.0, 1.0, 1.0, 1.0, 1.0, 1.0, 1.0, 1.0, 1.0, 1.0, 1.0, 1.0, 1.0, 1.0, 1.0, 1.0, 1.0, 1.0, 1.0, 1.0, 1.0, 1.0, 1.0, 1.0, 1.0, 1.0, 1.0, 1.0, 1.0, 1.0, 1.0, 1.0, 1.0, 1.0, 1.0, 1.0, 1.0, 1.0, 1.0, 1.0, 1.0, 1.0, 1.0, 1.0, 1.0, 1.0, 1.0, 1.0, 1.0, 1.0, 1.0, 1.0, 1.0, 1.0, 1.0, 1.0, 1.0, 1.0, 1.0, 1.0, 1.0, 1.0, 1.0, 1.0, 1.0, 1.0, 1.0, 1.0, 1.0, 1.0, 1.0, 1.0, 1.0, 1.0, 1.0, 1.0, 1.0, 1.0, 1.0, 1.0, 1.0, 1.0, 1.0, 1.0, 1.0, 1.0, 1.0, 1.0, 1.0, 1.0, 1.0, 1.0, 1.0, 1.0, 1.0, 1.0, 1.0, 1.0, 1.0, 1.0, 1.0, 1.0, 1.0, 1.0, 1.0, 1.0, 1.0, 1.0, 1.0, 1.0, 1.0, 1.0, 1.0, 1.0, 1.0, 1.0, 1.0, 1.0, 1.0, 1.0, 1.0, 1.0, 1.0, 1.0, 1.0, 1.0, 1.0, 1.0, 1.0, 1.0, 1.0, 1.0, 1.0, 1.0, 1.0, 1.0, 1.0, 1.0, 1.0, 1.0, 1.0, 1.0, 1.0, 1.0, 1.0, 1.0, 1.0, 1.0, 1.0, 1.0, 1.0, 1.0, 1.0, 1.0, 1.0, 1.0, 1.0, 1.0, 1.0, 1.0, 1.0, 1.0, 1.0, 1.0, 1.0, 1.0, 1.0, 1.0, 1.0, 1.0, 1.0, 1.0, 1.0, 1.0, 1.0, 1.0, 1.0, 1.0, 1.0, 1.0, 1.0, 1.0, 1.0, 1.0, 1.0, 1.0, 1.0, 1.0, 1.0, 1.0, 1.0, 1.0, 1.0, 1.0, 1.0, 1.0, 1.0, 1.0, 1.0, 1.0, 1.0, 1.0, 1.0, 1.0, 1.0, 1.0, 1.0, 1.0, 1.0, 1.0, 1.0, 1.0, 1.0, 1.0, 1.0, 1.0, 1.0, 1.0, 1.0, 1.0, 1.0, 1.0, 1.0, 1.0, 1.0, 1.0, 1.0, 1.0, 1.0, 1.0, 1.0, 1.0, 1.0, 1.0, 1.0, 1.0, 1.0, 1.0, 1.0, 1.0, 1.0, 1.0, 1.0, 1.0, 1.0, 1.0, 1.0, 1.0, 1.0, 1.0, 1.0, 1.0, 1.0, 1.0, 1.0, 1.0, 1.0, 1.0, 1.0, 1.0, 1.0, 1.0, 1.0, 1.0, 1.0, 1.0, 1.0, 1.0, 1.0, 1.0, 1.0, 1.0, 1.0, 1.0, 1.0, 1.0, 1.0, 1.0, 1.0, 1.0, 1.0, 1.0, 1.0, 1.0, 1.0, 1.0, 1.0, 1.0, 1.0, 1.0, 1.0, 1.0, 1.0, 1.0, 1.0, 1.0, 1.0, 1.0, 1.0, 1.0, 1.0, 1.0, 1.0, 1.0, 1.0, 1.0, 1.0, 1.0, 1.0, 1.0, 1.0, 1.0, 1.0, 1.0, 1.0, 1.0, 1.0, 1.0, 1.0, 1.0, 1.0, 1.0, 1.0, 1.0, 1.0, 1.0, 1.0, 1.0, 1.0, 1.0, 1.0, 1.0, 1.0, 1.0, 1.0, 1.0, 1.0, 1.0, 1.0, 1.0, 1.0, 1.0, 1.0, 1.0, 1.0, 1.0, 1.0, 1.0, 1.0, 1.0, 1.0, 1.0, 1.0, 1.0, 1.0, 1.0, 1.0, 1.0, 1.0, 1.0, 1.0, 1.0, 1.0, 1.0, 1.0, 1.0, 1.0, 1.0, 1.0, 1.0, 1.0, 1.0, 1.0, 1.0, 1.0, 1.0, 1.0, 1.0, 1.0, 1.0, 1.0, 1.0, 1.0, 1.0, 1.0, 1.0, 1.0, 1.0, 1.0, 1.0, 1.0, 1.0, 1.0, 1.0, 1.0, 1.0, 1.0, 1.0, 1.0, 1.0, 1.0, 1.0, 1.0, 1.0, 1.0, 1.0, 1.0, 1.0, 1.0, 1.0, 1.0, 1.0, 1.0, 1.0, 1.0, 1.0, 1.0, 1.0, 1.0, 1.0, 1.0, 1.0, 1.0, 1.0, 1.0, 1.0, 1.0, 1.0, 1.0, 1.0, 1.0, 1.0, 1.0, 1.0, 1.0, 1.0, 1.0, 1.0, 1.0, 1.0, 1.0, 1.0, 1.0, 1.0, 1.0, 1.0, 1.0, 1.0, 1.0, 1.0, 1.0, 1.0, 1.0, 1.0, 1.0, 1.0, 1.0, 1.0, 1.0, 1.0, 1.0, 1.0, 1.0, 1.0, 1.0, 1.0, 1.0, 1.0, 1.0, 1.0, 1.0, 1.0, 1.0, 1.0, 1.0, 1.0, 1.0, 1.0, 1.0, 1.0, 1.0, 1.0, 1.0, 1.0, 1.0, 1.0, 1.0, 1.0, 1.0, 1.0, 1.0, 1.0, 1.0, 1.0, 1.0, 1.0, 1.0, 1.0, 1.0, 1.0, 1.0, 1.0, 1.0, 1.0, 1.0, 1.0, 1.0, 1.0, 1.0, 1.0, 1.0, 1.0, 1.0, 1.0, 1.0, 1.0, 1.0, 1.0, 1.0, 1.0, 1.0, 1.0, 1.0, 1.0, 1.0, 1.0, 1.0, 1.0, 1.0, 1.0, 1.0, 1.0, 1.0, 1.0, 1.0, 1.0, 1.0, 1.0, 1.0, 1.0, 1.0, 1.0, 1.0, 1.0, 1.0, 1.0, 1.0, 1.0, 1.0, 1.0, 1.0, 1.0, 1.0, 1.0, 1.0, 1.0, 1.0, 1.0, 1.0, 1.0, 1.0, 1.0, 1.0, 1.0, 1.0, 1.0, 1.0, 1.0, 1.0, 1.0, 1.0, 1.0, 1.0, 1.0, 1.0, 1.0, 1.0, 1.0, 1.0, 1.0, 1.0, 1.0, 1.0, 1.0, 1.0, 1.0, 1.0, 1.0, 1.0, 1.0, 1.0, 1.0, 1.0, 1.0, 1.0, 1.0, 1.0, 1.0, 1.0, 1.0, 1.0, 1.0, 1.0, 1.0, 1.0, 1.0, 1.0, 1.0, 1.0, 1.0, 1.0, 1.0, 1.0, 1.0, 1.0, 1.0, 1.0, 1.0, 1.0, 1.0, 1.0, 1.0, 1.0, 1.0, 1.0, 1.0, 1.0, 1.0, 1.0, 1.0, 1.0, 1.0, 1.0, 1.0, 1.0, 1.0, 1.0, 1.0, 1.0, 1.0, 1.0, 1.0, 1.0, 1.0, 1.0, 1.0, 1.0, 1.0, 1.0, 1.0, 1.0, 1.0, 1.0, 1.0, 1.0, 1.0, 1.0, 1.0, 1.0, 1.0, 1.0, 1.0, 1.0, 1.0, 1.0, 1.0, 1.0, 1.0, 1.0, 1.0, 1.0, 1.0, 1.0, 1.0, 1.0, 1.0, 1.0, 1.0, 1.0, 1.0, 1.0, 1.0, 1.0, 1.0, 1.0, 1.0, 1.0, 1.0, 1.0, 1.0, 1.0, 1.0, 1.0, 1.0, 1.0, 1.0, 1.0, 1.0, 1.0, 1.0, 1.0, 1.0, 1.0, 1.0, 1.0, 1.0, 1.0, 1.0, 1.0, 1.0, 1.0, 1.0, 1.0, 1.0, 1.0, 1.0, 1.0, 1.0, 1.0, 1.0, 1.0, 1.0, 1.0, 1.0, 1.0, 1.0, 1.0, 1.0, 1.0, 1.0, 1.0, 1.0, 1.0, 1.0, 1.0, 1.0, 1.0, 1.0, 1.0, 1.0, 1.0, 1.0, 1.0, 1.0, 1.0, 1.0, 1.0, 1.0, 1.0, 1.0, 1.0, 1.0, 1.0, 1.0, 1.0, 1.0, 1.0, 1.0, 1.0, 1.0, 1.0, 1.0, 1.0, 1.0, 1.0, 1.0, 1.0, 1.0, 1.0, 1.0, 1.0, 1.0, 1.0, 1.0, 1.0, 1.0, 1.0, 1.0, 1.0, 1.0, 1.0, 1.0, 1.0, 1.0, 1.0, 1.0, 1.0, 1.0, 1.0, 1.0, 1.0, 1.0, 1.0, 1.0, 1.0, 1.0, 1.0, 1.0, 1.0, 1.0, 1.0, 1.0, 1.0, 1.0, 1.0, 1.0, 1.0, 1.0, 1.0, 1.0, 1.0, 1.0, 1.0, 1.0, 1.0, 1.0, 1.0, 1.0, 1.0, 1.0, 1.0, 1.0, 1.0, 1.0, 1.0, 1.0, 1.0, 1.0, 1.0, 1.0, 1.0, 1.0, 1.0, 1.0, 1.0, 1.0, 1.0, 1.0, 1.0, 1.0, 1.0, 1.0, 1.0, 1.0, 1.0, 1.0, 1.0, 1.0, 1.0, 1.0, 1.0, 1.0, 1.0, 1.0, 1.0, 1.0, 1.0, 1.0, 1.0, 1.0, 1.0, 1.0, 1.0, 1.0, 1.0, 1.0, 1.0, 1.0, 1.0, 1.0, 1.0, 1.0, 1.0, 1.0, 1.0, 1.0, 1.0, 1.0, 1.0, 1.0, 1.0, 1.0, 1.0, 1.0, 1.0, 1.0, 1.0, 1.0, 1.0, 1.0, 1.0, 1.0, 1.0, 1.0, 1.0, 1.0, 1.0, 1.0, 1.0, 1.0, 1.0, 1.0, 1.0, 1.0, 1.0, 1.0, 1.0, 1.0, 1.0, 1.0, 1.0, 1.0, 1.0, 1.0, 1.0, 1.0, 1.0, 1.0, 1.0, 1.0, 1.0, 1.0, 1.0, 1.0, 1.0, 1.0, 1.0, 1.0, 1.0, 1.0, 1.0, 1.0, 1.0, 1.0, 1.0, 1.0, 1.0, 1.0, 1.0, 1.0, 1.0, 1.0, 1.0, 1.0, 1.0, 1.0, 1.0, 1.0, 1.0, 1.0, 1.0, 1.0, 1.0, 1.0, 1.0, 1.0, 1.0, 1.0, 1.0, 1.0, 1.0, 1.0, 1.0, 1.0, 1.0, 1.0, 1.0, 1.0, 1.0, 1.0, 1.0, 1.0, 1.0, 1.0, 1.0, 1.0, 1.0, 1.0, 1.0, 1.0, 1.0, 1.0, 1.0, 1.0, 1.0, 1.0, 1.0, 1.0, 1.0, 1.0, 1.0, 1.0, 1.0, 1.0, 1.0, 1.0, 1.0, 1.0, 1.0, 1.0, 1.0, 1.0, 1.0, 1.0, 1.0, 1.0, 1.0, 1.0, 1.0, 1.0, 1.0, 1.0, 1.0, 1.0, 1.0, 1.0, 1.0, 1.0, 1.0, 1.0, 1.0, 1.0, 1.0, 1.0, 1.0, 1.0, 1.0, 1.0, 1.0, 1.0, 1.0, 1.0, 1.0, 1.0, 1.0, 1.0, 1.0, 1.0, 1.0, 1.0, 1.0, 1.0, 1.0, 1.0, 1.0, 1.0, 1.0, 1.0, 1.0, 1.0, 1.0, 1.0, 1.0, 1.0, 1.0, 1.0, 1.0, 1.0, 1.0, 1.0, 1.0, 1.0, 1.0, 1.0, 1.0, 1.0, 1.0, 1.0, 1.0, 1.0, 1.0, 1.0, 1.0, 1.0, 1.0, 1.0, 1.0, 1.0, 1.0, 1.0, 1.0, 1.0, 1.0, 1.0, 1.0, 1.0, 1.0, 1.0, 1.0, 1.0, 1.0, 1.0, 1.0, 1.0, 1.0, 1.0, 1.0, 1.0, 1.0, 1.0, 1.0, 1.0, 1.0, 1.0, 1.0, 1.0, 1.0, 1.0, 1.0, 1.0, 1.0, 1.0, 1.0, 1.0, 1.0, 1.0, 1.0, 1.0, 1.0, 1.0, 1.0, 1.0, 1.0, 1.0, 1.0, 1.0, 1.0, 1.0, 1.0, 1.0, 1.0, 1.0, 1.0, 1.0, 1.0, 1.0, 1.0, 1.0, 1.0, 1.0, 1.0, 1.0, 1.0, 1.0, 1.0, 1.0, 1.0, 1.0, 1.0, 1.0, 1.0, 1.0, 1.0, 1.0, 1.0, 1.0, 1.0, 1.0, 1.0, 1.0, 1.0, 1.0, 1.0, 1.0, 1.0, 1.0, 1.0, 1.0, 1.0, 1.0, 1.0, 1.0, 1.0, 1.0, 1.0, 1.0, 1.0, 1.0, 1.0, 1.0, 1.0, 1.0, 1.0, 1.0, 1.0, 1.0, 1.0, 1.0, 1.0, 1.0, 1.0, 1.0, 1.0, 1.0, 1.0, 1.0, 1.0, 1.0, 1.0, 1.0, 1.0, 1.0, 1.0, 1.0, 1.0, 1.0, 1.0, 1.0, 1.0, 1.0, 1.0, 1.0, 1.0, 1.0, 1.0, 1.0, 1.0, 1.0, 1.0, 1.0, 1.0, 1.0, 1.0, 1.0, 1.0, 1.0, 1.0, 1.0, 1.0, 1.0, 1.0, 1.0, 1.0, 1.0, 1.0, 1.0, 1.0, 1.0, 1.0, 1.0, 1.0, 1.0, 1.0, 1.0, 1.0, 1.0, 1.0, 1.0, 1.0, 1.0, 1.0, 1.0, 1.0, 1.0, 1.0, 1.0, 1.0, 1.0, 1.0, 1.0, 1.0, 1.0, 1.0, 1.0, 1.0, 1.0, 1.0, 1.0, 1.0, 1.0, 1.0, 1.0, 1.0, 1.0, 1.0, 1.0, 1.0, 1.0, 1.0, 1.0, 1.0, 1.0, 1.0, 1.0, 1.0, 1.0, 1.0, 1.0, 1.0, 1.0, 1.0, 1.0, 1.0, 1.0, 1.0, 1.0, 1.0, 1.0, 1.0, 1.0, 1.0, 1.0, 1.0, 1.0, 1.0, 1.0, 1.0, 1.0, 1.0, 1.0, 1.0, 1.0, 1.0, 1.0, 1.0, 1.0, 1.0, 1.0, 1.0, 1.0, 1.0, 1.0, 1.0, 1.0, 1.0, 1.0, 1.0, 1.0, 1.0, 1.0, 1.0, 1.0, 1.0, 1.0, 1.0, 1.0, 1.0, 1.0, 1.0, 1.0, 1.0, 1.0, 1.0, 1.0, 1.0, 1.0, 1.0, 1.0, 1.0, 1.0, 1.0, 1.0, 1.0, 1.0, 1.0, 1.0, 1.0, 1.0, 1.0, 1.0, 1.0, 1.0, 1.0, 1.0, 1.0, 1.0, 1.0, 1.0, 1.0, 1.0, 1.0, 1.0, 1.0, 1.0, 1.0, 1.0, 1.0, 1.0, 1.0, 1.0, 1.0, 1.0, 1.0, 1.0, 1.0, 1.0, 1.0, 1.0, 1.0, 1.0, 1.0, 1.0, 1.0, 1.0, 1.0, 1.0, 1.0, 1.0, 1.0, 1.0, 1.0, 1.0, 1.0, 1.0, 1.0, 1.0, 1.0, 1.0, 1.0, 1.0, 1.0, 1.0, 1.0, 1.0, 1.0, 1.0, 1.0, 1.0, 1.0, 1.0, 1.0, 1.0, 1.0, 1.0, 1.0, 1.0, 1.0, 1.0, 1.0, 1.0, 1.0, 1.0, 1.0, 1.0, 1.0, 1.0, 1.0, 1.0, 1.0, 1.0, 1.0, 1.0, 1.0, 1.0, 1.0, 1.0, 1.0, 1.0, 1.0, 1.0, 1.0, 1.0, 1.0, 1.0, 1.0, 1.0, 1.0, 1.0, 1.0, 1.0, 1.0, 1.0, 1.0, 1.0, 1.0, 1.0, 1.0, 1.0, 1.0, 1.0, 1.0, 1.0, 1.0, 1.0, 1.0, 1.0, 1.0, 1.0, 1.0, 1.0, 1.0, 1.0, 1.0, 1.0, 1.0, 1.0, 1.0, 1.0, 1.0, 1.0, 1.0, 1.0, 1.0, 1.0, 1.0, 1.0, 1.0, 1.0, 1.0, 1.0, 1.0, 1.0, 1.0, 1.0, 1.0, 1.0, 1.0, 1.0, 1.0, 1.0, 1.0, 1.0, 1.0, 1.0, 1.0, 1.0, 1.0, 1.0, 1.0, 1.0, 1.0, 1.0, 1.0, 1.0, 1.0, 1.0, 1.0, 1.0, 1.0, 1.0, 1.0, 1.0, 1.0, 1.0, 1.0, 1.0, 1.0, 1.0, 1.0, 1.0, 1.0, 1.0, 1.0, 1.0, 1.0, 1.0, 1.0, 1.0, 1.0, 1.0, 1.0, 1.0, 1.0, 1.0, 1.0, 1.0, 1.0, 1.0, 1.0, 1.0, 1.0, 1.0, 1.0, 1.0, 1.0, 1.0, 1.0, 1.0, 1.0, 1.0, 1.0, 1.0, 1.0, 1.0, 1.0, 1.0, 1.0, 1.0, 1.0, 1.0, 1.0, 1.0, 1.0, 1.0, 1.0, 1.0, 1.0, 1.0, 1.0, 1.0, 1.0, 1.0, 1.0])
me_shield01.use_remesh_fix_poles = True
me_shield01.use_remesh_preserve_attributes = False
me_shield01.use_mirror_vertex_groups = False
me_shield01.update()

# ---- objects
ob_icosphere = bpy.data.objects.new('Icosphere', me_shield01)

# ---- transforms, parenting, visibility, modifiers, constraints
ob_icosphere.location = (0.0, 0.0, -0.8)
ob_icosphere.lineart.crease_threshold = 0.0

# ---- collection membership
col_collection.objects.link(ob_icosphere)

# ---- scene / render settings (as saved in the file)
scene.frame_start = 1; scene.frame_end = 250; scene.frame_set(1)
scene.render.engine = 'BLENDER_EEVEE_NEXT'
scene.cycles.use_denoising = False
scene.cycles.samples = 128
scene.cycles.sampling_pattern = 'TABULATED_SOBOL'
scene.cycles.use_adaptive_sampling = False
scene.cycles.use_light_tree = False
scene.view_settings.view_transform = 'Filmic'
bpy.context.view_layer.update()

# ---- added for rendering (the .blend has no active camera and no usable light): camera, sun
cam_auto = bpy.data.cameras.new('AutoCamera')
cam_auto.lens = 50.0
cam_auto.sensor_width = 36.0
cam_auto.clip_end = 1000.0
ob_auto_camera = bpy.data.objects.new('AutoCamera', cam_auto)
scene.collection.objects.link(ob_auto_camera)
ob_auto_camera.location = (3.10799, -3.72959, 2.48639)
ob_auto_camera.rotation_euler = (1.09748, -7.21219e-08, 0.694738)
scene.camera = ob_auto_camera
light_auto_sun = bpy.data.lights.new('AutoSun', 'SUN')
light_auto_sun.energy = 3.0
light_auto_sun.angle = 0.0523599
ob_auto_sun = bpy.data.objects.new('AutoSun', light_auto_sun)
scene.collection.objects.link(ob_auto_sun)
ob_auto_sun.rotation_euler = (0.872665, 0.174533, 0.523599)
bpy.context.view_layer.update()
